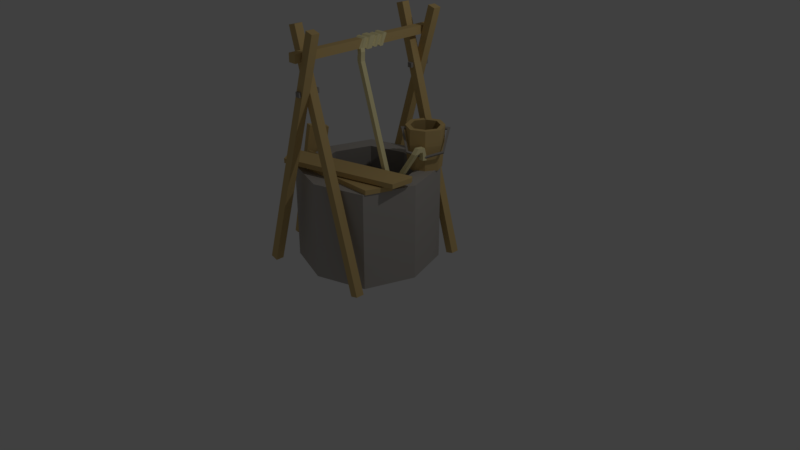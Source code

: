 # Source: well.blend  (saved by Blender 2.77.0; exported with 4.5.12 LTS)
import bpy
from mathutils import Matrix  # noqa: F401  (used for matrix-valued properties, if any)

bpy.ops.wm.read_factory_settings(use_empty=True)
scene = bpy.context.scene
scene.name = 'Scene'

# ---- collections
col_collection_1 = bpy.data.collections.new('Collection 1'); scene.collection.children.link(col_collection_1)

# ---- materials (node trees are filled in below, after node groups)
mat_woodish = bpy.data.materials.new('woodish')
mat_woodish.alpha_threshold = 0.0
mat_woodish.use_transparent_shadow = False
mat_woodish.diffuse_color = (0.651, 0.4706, 0.2, 1.0)
mat_woodish.specular_color = (0.0, 0.0, 0.0)
mat_woodish.roughness = 0.5
mat_woodishdark = bpy.data.materials.new('woodishdark')
mat_woodishdark.alpha_threshold = 0.0
mat_woodishdark.use_transparent_shadow = False
mat_woodishdark.diffuse_color = (0.4431, 0.3176, 0.1333, 1.0)
mat_woodishdark.specular_color = (0.0, 0.0, 0.0)
mat_woodishdark.roughness = 0.5
mat_stonish_dark = bpy.data.materials.new('stonish_dark')
mat_stonish_dark.alpha_threshold = 0.0
mat_stonish_dark.use_transparent_shadow = False
mat_stonish_dark.diffuse_color = (0.349, 0.3294, 0.3098, 1.0)
mat_stonish_dark.specular_color = (0.0, 0.0, 0.0)
mat_stonish_dark.roughness = 0.5
mat_stonish = bpy.data.materials.new('stonish')
mat_stonish.alpha_threshold = 0.0
mat_stonish.use_transparent_shadow = False
mat_stonish.diffuse_color = (0.4627, 0.4353, 0.4039, 1.0)
mat_stonish.specular_color = (0.0, 0.0, 0.0)
mat_stonish.roughness = 0.5
mat_rope = bpy.data.materials.new('rope')
mat_rope.alpha_threshold = 0.0
mat_rope.use_transparent_shadow = False
mat_rope.diffuse_color = (0.9255, 0.8353, 0.4588, 1.0)
mat_rope.specular_color = (0.0, 0.0, 0.0)
mat_rope.roughness = 0.5
mat_ironish = bpy.data.materials.new('ironish')
mat_ironish.alpha_threshold = 0.0
mat_ironish.use_transparent_shadow = False
mat_ironish.diffuse_color = (0.3294, 0.3059, 0.2784, 1.0)
mat_ironish.specular_color = (0.0, 0.0, 0.0)
mat_ironish.roughness = 0.5

# ---- material node trees

# ---- world
world_world = bpy.data.worlds.new('World'); scene.world = world_world
world_world.color = (0.05088, 0.05088, 0.05088)
world_world.use_sun_shadow = False
world_world.sun_shadow_jitter_overblur = 0.0
world_world.cycles.sampling_method = 'MANUAL'

# ---- cameras
cam_camera = bpy.data.cameras.new('Camera')
cam_camera.clip_end = 100.0
cam_camera.lens = 35.0
cam_camera.sensor_width = 32.0
cam_camera.sensor_height = 18.0
cam_camera.ortho_scale = 7.314
cam_camera.dof.focus_distance = 0.0
cam_camera.dof.aperture_fstop = 128.0

# ---- lights
light_lamp = bpy.data.lights.new('Lamp', 'POINT')
light_lamp.transmission_factor = 0.0
light_lamp.cutoff_distance = 30.0
light_lamp.energy = 100.0
light_lamp.shadow_buffer_clip_start = 1.001
light_lamp.shadow_soft_size = 0.1
light_lamp.shadow_maximum_resolution = 0.006
light_lamp.use_absolute_resolution = True

# ---- meshes
me_woodish = bpy.data.meshes.new('woodish')
me_woodish.from_pydata([(1.578, -5.838, 1.08), (1.15, -5.838, 1.294), (0.9362, -5.838, 1.722), (1.15, -5.838, 2.15), (1.578, -5.838, 2.364), (2.006, -5.838, 2.15), (2.22, -5.838, 1.722), (2.006, -5.838, 1.294), (1.005, -5.174, 2.295), (1.045, -5.838, 2.324), (1.049, -5.546, 2.317), (0.9638, -5.838, 2.232), (1.034, -5.786, 2.241), (1.084, -5.548, 2.2), (0.9715, -5.545, 2.227), (1.565, -4.198, 1.176), (1.206, -4.198, 1.35), (1.578, -4.198, 1.722), (1.033, -4.198, 1.709), (1.223, -4.198, 2.077), (1.591, -4.198, 2.267), (1.95, -4.198, 2.094), (2.124, -4.198, 1.735), (1.933, -4.198, 1.367), (-2.608, -0.09053, -3.209), (0.5051, -10.25, -3.209), (0.8431, -10.16, -3.209), (-2.27, 6.011e-05, -3.209), (-2.608, -0.09053, -2.859), (0.5051, -10.25, -2.859), (0.8431, -10.16, -2.859), (-2.27, 6.011e-05, -2.859), (2.508, -0.09053, -2.859), (-0.6051, -10.25, -2.859), (-0.9431, -10.16, -2.859), (2.17, 6.011e-05, -2.859), (2.508, -0.09053, -2.509), (-0.6051, -10.25, -2.509), (-0.9431, -10.16, -2.509), (2.17, 6.011e-05, -2.509), (-2.608, -0.09053, 3.209), (0.5051, -10.25, 3.209), (0.8431, -10.16, 3.209), (-2.27, 6.011e-05, 3.209), (-2.608, -0.09053, 2.859), (0.5051, -10.25, 2.859), (0.8431, -10.16, 2.859), (-2.27, 6.011e-05, 2.859), (2.508, -0.09053, 2.859), (-0.6051, -10.25, 2.859), (-0.9431, -10.16, 2.859), (2.17, 6.011e-05, 2.859), (2.508, -0.09053, 2.509), (-0.6051, -10.25, 2.509), (-0.9431, -10.16, 2.509), (2.17, 6.011e-05, 2.509), (-0.225, -9.025, -3.459), (-0.225, -9.375, -3.459), (0.125, -9.375, -3.459), (0.125, -9.025, -3.459), (-0.225, -9.025, 3.541), (-0.225, -9.375, 3.541), (0.125, -9.375, 3.541), (0.125, -9.025, 3.541), (-0.225, -9.025, 0.8125), (0.125, -9.025, 0.8125), (-0.225, -9.375, 0.9875), (0.125, -9.375, 0.9875), (0.125, -9.375, -0.2625), (0.125, -9.025, -0.4375), (-0.225, -9.025, -0.4375), (-0.225, -9.375, -0.2625), (1.578, -5.838, 0.8629), (1.005, -5.838, 1.149), (0.7188, -5.838, 1.722), (1.578, -5.838, 2.581), (2.437, -5.838, 1.722), (2.151, -5.838, 1.149), (1.561, -4.07, 0.9916), (1.08, -4.07, 1.224), (0.8479, -4.07, 1.705), (1.103, -4.07, 2.197), (1.595, -4.07, 2.452), (2.076, -4.07, 2.22), (2.308, -4.07, 1.739), (2.054, -4.07, 1.246), (1.578, -5.838, 1.08), (1.15, -5.838, 1.294), (0.9362, -5.838, 1.722), (1.15, -5.838, 2.15), (1.578, -5.838, 2.364), (2.006, -5.838, 2.15), (2.22, -5.838, 1.722), (2.006, -5.838, 1.294), (1.578, -5.546, 0.8629), (2.151, -5.546, 1.149), (2.437, -5.546, 1.722), (1.005, -5.546, 1.149), (0.7188, -5.546, 1.722), (1.578, -5.546, 2.581), (1.578, -5.174, 0.8629), (2.151, -5.174, 1.149), (2.437, -5.174, 1.722), (1.005, -5.174, 1.149), (0.7188, -5.174, 1.722), (1.578, -5.174, 2.581), (1.005, -5.174, 2.295), (1.045, -5.838, 2.324), (1.049, -5.546, 2.317), (0.9638, -5.838, 2.232), (0.9715, -5.545, 2.227), (2.091, -5.838, 2.338), (2.085, -5.546, 2.327), (2.085, -5.174, 2.327), (2.104, -5.794, 2.221), (2.214, -5.838, 2.191), (2.205, -5.173, 2.185), (2.094, -5.174, 2.221), (2.094, -5.549, 2.221), (2.205, -5.546, 2.185), (-2.701, -5.433, -0.9368), (-3.951, -0.01689, -0.9368), (-3.872, -0.3579, 0.1132), (-2.778, -5.098, 0.1132), (-2.041, -4.543, -2.67), (-2.573, -4.543, -1.879), (-2.566, -4.543, -1.728), (2.809, -4.543, -0.1866), (2.909, -4.543, -0.3347), (2.858, -4.543, -1.265), (-2.53, -4.293, -0.975), (2.533, -4.293, -0.975), (2.167, -4.293, -2.025), (-2.19, -4.293, -2.025), (-2.506, -5.388, -0.9368), (-3.756, 0.0281, -0.9368), (-3.678, -0.3129, 0.1132), (-2.583, -5.053, 0.1132), (-2.041, -4.343, -2.67), (-2.573, -4.343, -1.879), (-2.566, -4.343, -1.728), (2.809, -4.343, -0.1866), (2.909, -4.343, -0.3347), (2.858, -4.343, -1.265), (-2.53, -4.093, -0.975), (2.533, -4.093, -0.975), (2.167, -4.093, -2.025), (-2.19, -4.093, -2.025), (1.538, -4.1, 1.538), (2.051, -4.1, 7.632e-17), (1.538, -4.1, -1.538), (2.55e-08, -4.1, -2.051), (-1.538, -4.1, -1.538), (-2.051, -4.1, 5.1e-08), (-1.538, -4.1, 1.538), (7.65e-08, -4.1, 2.051), (-2.051, -0.4, 5.1e-08), (-1.538, -0.4, 1.538), (7.65e-08, -0.4, 2.051), (4.898e-17, -0.4, 2.999e-33), (1.538, -0.4, 1.538), (2.051, -0.4, 7.632e-17), (1.538, -0.4, -1.538), (2.55e-08, -0.4, -2.051), (-1.538, -0.4, -1.538), (-2.8, -3.429e-16, -1.714e-16), (0.0, 0.0, 0.0), (-1.714e-16, 0.0, 2.8), (-2.1, -2.572e-16, 2.1), (2.8, 3.429e-16, 1.714e-16), (2.1, 2.572e-16, 2.1), (1.714e-16, 0.0, -2.8), (2.1, 2.572e-16, -2.1), (-2.1, -2.572e-16, -2.1), (-2.8, -4.1, -1.714e-16), (3.306e-16, -4.1, 2.8), (-2.1, -4.1, 2.1), (2.8, -4.1, 1.714e-16), (2.1, -4.1, 2.1), (6.735e-16, -4.1, -2.8), (2.1, -4.1, -2.1), (-2.1, -4.1, -2.1), (1.538, -4.1, 1.538), (2.051, -4.1, 7.632e-17), (1.538, -4.1, -1.538), (2.55e-08, -4.1, -2.051), (-1.538, -4.1, -1.538), (-2.051, -4.1, 5.1e-08), (-1.538, -4.1, 1.538), (7.65e-08, -4.1, 2.051), (-0.225, -9.025, 0.8125), (0.125, -9.025, 0.8125), (-0.225, -9.375, 0.9875), (0.125, -9.375, 0.9875), (0.125, -9.375, 0.6875), (0.125, -9.025, 0.5125), (-0.225, -9.025, 0.5125), (-0.225, -9.375, 0.6875), (0.125, -9.375, 0.4125), (0.125, -9.025, 0.2375), (-0.225, -9.025, 0.2375), (-0.225, -9.375, 0.4125), (0.125, -9.375, 0.0125), (0.125, -9.025, -0.1625), (-0.225, -9.025, -0.1625), (-0.225, -9.375, 0.0125), (0.125, -9.375, -0.2625), (0.125, -9.025, -0.4375), (-0.225, -9.025, -0.4375), (-0.225, -9.375, -0.2625), (-0.2758, -9.424, 0.4918), (0.1758, -9.424, 0.4918), (0.1758, -8.972, 0.3172), (-0.2758, -8.972, 0.3172), (-0.2758, -8.976, 0.4332), (-0.2758, -9.428, 0.6078), (0.1758, -9.428, 0.6078), (0.1758, -8.976, 0.4332), (-0.2758, -8.976, -0.2418), (-0.2758, -9.428, -0.06721), (0.1758, -9.428, -0.06721), (0.1758, -8.976, -0.2418), (-0.2758, -9.424, -0.1832), (0.1758, -9.424, -0.1832), (0.1758, -8.972, -0.3578), (-0.2758, -8.972, -0.3578), (0.1928, -8.955, 0.5994), (0.1928, -9.441, 0.7738), (-0.2928, -9.441, 0.7738), (-0.2928, -8.955, 0.5994), (0.1928, -9.445, 0.9006), (-0.2928, -9.445, 0.9006), (-0.2928, -8.959, 0.7262), (0.1928, -8.959, 0.7262), (-0.2928, -8.959, 0.1507), (0.1928, -8.959, 0.1507), (0.1928, -9.445, 0.3261), (-0.2928, -9.445, 0.3261), (-0.2928, -9.441, 0.09928), (-0.2928, -8.955, -0.07609), (0.1928, -8.955, -0.07609), (0.1928, -9.441, 0.09928), (1.52, -3.94, -0.24), (-0.1731, -9.201, -0.1), (-0.1731, -9.201, -0.3), (1.52, -3.94, -0.44), (1.728, -3.94, -0.24), (0.01991, -9.279, -0.1), (0.01991, -9.279, -0.3), (1.728, -3.94, -0.44), (0.2473, -8.912, -0.24), (0.2473, -8.912, -0.44), (0.05434, -8.834, -0.24), (0.05434, -8.834, -0.44), (0.2298, -8.687, -0.44), (0.2298, -8.687, -0.24), (0.02318, -8.712, -0.24), (0.02318, -8.712, -0.44), (0.2282, -8.54, -0.44), (0.2282, -8.54, -0.24), (0.02, -8.54, -0.24), (0.02, -8.54, -0.44), (1.52, -3.817, -0.1294), (1.52, -3.666, -0.2606), (1.728, -3.666, -0.2606), (1.728, -3.817, -0.1294), (1.52, -3.836, 0.06293), (1.52, -3.645, 0.1214), (1.728, -3.645, 0.1214), (1.728, -3.836, 0.06293), (1.52, -4.006, 0.1757), (1.52, -3.999, 0.3756), (1.728, -3.999, 0.3756), (1.728, -4.006, 0.1757), (2.07, -5.056, 0.4757), (2.07, -5.049, 0.6756), (2.278, -5.049, 0.6756), (2.278, -5.056, 0.4757), (2.07, -5.267, 0.666), (2.07, -5.089, 0.7568), (2.278, -5.089, 0.7568), (2.278, -5.267, 0.666), (2.07, -5.232, 0.9979), (2.07, -5.06, 0.8949), (2.278, -5.06, 0.8949), (2.278, -5.232, 0.9979), (2.07, -4.838, 1.108), (2.07, -4.862, 0.9096), (2.278, -4.862, 0.9096), (2.278, -4.838, 1.108), (2.07, -4.688, 1.108), (2.07, -4.712, 0.9096), (2.278, -4.712, 0.9096), (2.278, -4.688, 1.108), (-0.15, -7.7, -3.309), (-0.15, -7.9, -3.309), (0.05, -7.9, -3.309), (0.05, -7.7, -3.309), (-0.15, -7.7, -2.359), (-0.15, -7.9, -2.359), (0.05, -7.9, -2.359), (0.05, -7.7, -2.359), (-0.15, -7.7, 2.391), (-0.15, -7.9, 2.391), (0.05, -7.9, 2.391), (0.05, -7.7, 2.391), (-0.15, -7.7, 3.341), (-0.15, -7.9, 3.341), (0.05, -7.9, 3.341), (0.05, -7.7, 3.341), (1.67, -5.025, 0.6805), (2.259, -4.874, 1.048), (2.296, -4.821, 1.007), (1.651, -4.986, 0.6036), (2.626, -5.025, 1.637), (2.7, -4.986, 1.652), (0.9698, -5.708, 0.9803), (1.033, -5.708, 1.043), (0.9015, -5.771, 1.004), (0.9653, -5.771, 1.067), (2.33, -5.709, 2.341), (2.264, -5.708, 2.274), (2.24, -5.771, 2.342), (2.312, -5.758, 2.395), (1.621, -4.953, 0.7296), (2.21, -4.802, 1.097), (2.247, -4.749, 1.056), (1.602, -4.914, 0.6527), (2.577, -4.953, 1.686), (2.65, -4.914, 1.701), (0.9207, -5.637, 1.029), (0.9836, -5.637, 1.092), (0.8524, -5.699, 1.053), (0.9162, -5.699, 1.116), (2.281, -5.637, 2.39), (2.215, -5.637, 2.323), (2.191, -5.699, 2.391), (2.263, -5.686, 2.445), (1.035, -5.699, 1.235), (1.099, -5.637, 1.207), (1.148, -5.708, 1.158), (1.084, -5.771, 1.186), (2.068, -5.699, 2.268), (2.117, -5.771, 2.218), (2.145, -5.708, 2.155), (2.096, -5.637, 2.204)], [], [(15, 17, 16), (16, 17, 18), (17, 19, 18), (17, 20, 19), (21, 20, 17), (22, 21, 17), (23, 22, 17), (23, 17, 15), (11, 3, 12), (14, 13, 8), (3, 9, 12), (13, 10, 8), (13, 12, 10), (12, 9, 10), (11, 12, 14), (12, 13, 14), (0, 15, 16), (1, 0, 16), (2, 16, 18), (2, 1, 16), (19, 2, 18), (3, 2, 19), (4, 3, 19), (20, 4, 19), (21, 4, 20), (5, 4, 21), (6, 5, 21), (22, 6, 21), (6, 22, 23), (7, 6, 23), (0, 23, 15), (0, 7, 23), (27, 28, 31), (24, 28, 27), (24, 29, 28), (24, 25, 29), (29, 26, 30), (29, 25, 26), (30, 27, 31), (30, 26, 27), (26, 25, 27), (25, 24, 27), (28, 29, 31), (29, 30, 31), (36, 35, 39), (36, 32, 35), (37, 32, 36), (37, 33, 32), (34, 37, 38), (33, 37, 34), (35, 38, 39), (34, 38, 35), (32, 33, 35), (33, 34, 35), (38, 37, 39), (37, 36, 39), (44, 43, 47), (44, 40, 43), (45, 40, 44), (45, 41, 40), (42, 45, 46), (41, 45, 42), (43, 46, 47), (42, 46, 43), (40, 41, 43), (41, 42, 43), (46, 45, 47), (45, 44, 47), (51, 52, 55), (48, 52, 51), (48, 53, 52), (49, 53, 48), (53, 50, 54), (53, 49, 50), (54, 51, 55), (54, 50, 51), (50, 49, 51), (49, 48, 51), (52, 53, 55), (53, 54, 55), (59, 57, 56), (58, 57, 59), (61, 63, 60), (61, 62, 63), (63, 65, 60), (60, 65, 64), (67, 62, 61), (67, 61, 66), (66, 60, 64), (66, 61, 60), (63, 67, 65), (62, 67, 63), (68, 58, 69), (58, 59, 69), (69, 59, 56), (69, 56, 70), (57, 71, 70), (56, 57, 70), (57, 58, 71), (58, 68, 71), (83, 84, 85), (83, 85, 82), (82, 85, 81), (81, 85, 80), (85, 78, 79), (85, 79, 80), (77, 93, 86), (77, 86, 72), (86, 87, 73), (72, 86, 73), (73, 88, 74), (73, 87, 88), (76, 92, 77), (77, 92, 93), (77, 72, 95), (95, 72, 94), (76, 77, 95), (96, 76, 95), (72, 73, 94), (94, 73, 97), (73, 74, 97), (97, 74, 98), (95, 94, 101), (101, 94, 100), (85, 100, 78), (101, 100, 85), (96, 95, 102), (102, 95, 101), (102, 101, 85), (84, 102, 85), (94, 97, 100), (100, 97, 103), (100, 103, 79), (78, 100, 79), (97, 98, 103), (103, 98, 104), (79, 104, 80), (103, 104, 79), (104, 106, 81), (104, 81, 80), (105, 82, 81), (106, 105, 81), (90, 75, 107), (89, 90, 107), (107, 75, 108), (75, 99, 108), (108, 105, 106), (108, 99, 105), (89, 109, 88), (88, 109, 74), (98, 74, 110), (74, 109, 110), (98, 110, 104), (110, 106, 104), (111, 75, 90), (91, 111, 90), (75, 111, 112), (75, 112, 99), (99, 112, 105), (112, 113, 105), (113, 83, 82), (105, 113, 82), (91, 115, 114), (117, 116, 83), (111, 91, 114), (113, 117, 83), (92, 115, 91), (76, 115, 92), (115, 76, 119), (119, 76, 96), (119, 102, 116), (119, 96, 102), (116, 102, 84), (116, 84, 83), (114, 118, 112), (111, 114, 112), (112, 118, 117), (112, 117, 113), (114, 115, 119), (118, 114, 119), (117, 119, 116), (118, 119, 117), (120, 134, 137), (123, 120, 137), (120, 121, 135), (134, 120, 135), (122, 136, 135), (121, 122, 135), (123, 137, 136), (122, 123, 136), (143, 124, 138), (129, 124, 143), (138, 125, 139), (124, 125, 138), (125, 140, 139), (125, 126, 140), (126, 141, 140), (126, 127, 141), (127, 142, 141), (127, 128, 142), (142, 129, 143), (128, 129, 142), (147, 130, 144), (133, 130, 147), (130, 145, 144), (130, 131, 145), (145, 132, 146), (131, 132, 145), (146, 133, 147), (132, 133, 146), (120, 122, 121), (120, 123, 122), (137, 134, 136), (136, 134, 135), (124, 129, 125), (129, 128, 127), (129, 126, 125), (129, 127, 126), (143, 138, 139), (142, 143, 141), (141, 143, 140), (140, 143, 139), (132, 131, 130), (133, 132, 130), (146, 147, 144), (145, 146, 144), (159, 157, 156), (159, 158, 157), (160, 158, 159), (161, 160, 159), (162, 161, 159), (163, 162, 159), (163, 159, 164), (164, 159, 156), (157, 153, 156), (154, 153, 157), (158, 154, 157), (155, 154, 158), (160, 155, 158), (148, 155, 160), (161, 148, 160), (149, 148, 161), (150, 161, 162), (150, 149, 161), (151, 162, 163), (151, 150, 162), (152, 163, 164), (152, 151, 163), (153, 164, 156), (153, 152, 164), (165, 174, 168), (174, 176, 168), (176, 167, 168), (176, 175, 167), (178, 169, 170), (178, 177, 169), (175, 170, 167), (175, 178, 170), (172, 179, 171), (180, 179, 172), (169, 180, 172), (177, 180, 169), (165, 173, 174), (181, 174, 173), (171, 181, 173), (179, 181, 171), (165, 168, 166), (167, 166, 168), (170, 169, 166), (167, 170, 166), (172, 171, 166), (169, 172, 166), (165, 166, 173), (166, 171, 173), (183, 177, 182), (177, 178, 182), (180, 177, 184), (177, 183, 184), (184, 185, 179), (180, 184, 179), (179, 186, 181), (179, 185, 186), (186, 187, 174), (181, 186, 174), (188, 176, 174), (187, 188, 174), (189, 175, 188), (188, 175, 176), (182, 178, 175), (189, 182, 175), (233, 227, 226), (230, 227, 233), (232, 233, 229), (233, 226, 229), (228, 232, 229), (228, 231, 232), (230, 231, 227), (227, 231, 228), (216, 211, 217), (217, 211, 212), (214, 217, 213), (217, 212, 213), (210, 215, 214), (210, 214, 213), (216, 215, 211), (211, 215, 210), (235, 241, 240), (236, 241, 235), (234, 235, 239), (235, 240, 239), (238, 237, 234), (238, 234, 239), (236, 237, 241), (241, 237, 238), (221, 223, 224), (220, 223, 221), (218, 221, 225), (221, 224, 225), (222, 218, 225), (222, 219, 218), (220, 219, 223), (223, 219, 222), (211, 210, 201), (198, 211, 201), (211, 198, 212), (198, 199, 212), (199, 200, 212), (212, 200, 213), (200, 201, 213), (201, 210, 213), (215, 197, 196), (215, 196, 214), (216, 194, 197), (215, 216, 197), (195, 216, 217), (194, 216, 195), (196, 217, 214), (196, 195, 217), (219, 205, 204), (219, 204, 218), (220, 202, 205), (219, 220, 205), (203, 220, 221), (202, 220, 203), (204, 221, 218), (204, 203, 221), (223, 222, 209), (206, 223, 209), (223, 206, 224), (206, 207, 224), (207, 208, 224), (224, 208, 225), (208, 209, 225), (209, 222, 225), (227, 194, 226), (194, 195, 226), (194, 228, 197), (227, 228, 194), (196, 197, 229), (197, 228, 229), (195, 196, 226), (226, 196, 229), (230, 193, 192), (231, 230, 192), (190, 231, 192), (231, 190, 232), (190, 191, 232), (191, 233, 232), (191, 230, 233), (193, 230, 191), (200, 199, 234), (199, 235, 234), (199, 236, 235), (198, 236, 199), (236, 198, 201), (237, 236, 201), (237, 201, 200), (237, 200, 234), (204, 205, 239), (205, 238, 239), (203, 204, 240), (240, 204, 239), (241, 202, 240), (202, 203, 240), (202, 238, 205), (241, 238, 202), (244, 247, 243), (248, 247, 244), (293, 291, 290), (292, 291, 293), (247, 248, 250), (248, 251, 250), (253, 244, 252), (244, 243, 252), (243, 247, 252), (247, 250, 252), (251, 248, 253), (248, 244, 253), (250, 251, 255), (251, 254, 255), (253, 252, 257), (257, 252, 256), (256, 252, 255), (252, 250, 255), (251, 253, 254), (253, 257, 254), (255, 254, 259), (254, 258, 259), (258, 249, 246), (259, 258, 246), (257, 256, 261), (261, 256, 260), (245, 260, 242), (261, 260, 245), (256, 255, 260), (255, 259, 260), (259, 246, 242), (260, 259, 242), (258, 254, 261), (254, 257, 261), (258, 261, 245), (249, 258, 245), (242, 262, 263), (245, 242, 263), (264, 245, 263), (249, 245, 264), (265, 246, 264), (246, 249, 264), (242, 265, 262), (242, 246, 265), (262, 266, 267), (263, 262, 267), (268, 263, 267), (264, 263, 268), (265, 264, 268), (269, 265, 268), (269, 266, 262), (265, 269, 262), (270, 271, 266), (266, 271, 267), (271, 272, 267), (272, 268, 267), (272, 269, 268), (272, 273, 269), (273, 270, 266), (269, 273, 266), (274, 275, 271), (270, 274, 271), (275, 272, 271), (275, 276, 272), (276, 277, 272), (277, 273, 272), (277, 274, 273), (273, 274, 270), (278, 279, 275), (274, 278, 275), (279, 280, 275), (280, 276, 275), (280, 281, 276), (281, 277, 276), (281, 278, 274), (277, 281, 274), (279, 282, 283), (278, 282, 279), (284, 279, 283), (280, 279, 284), (285, 280, 284), (285, 281, 280), (278, 285, 282), (278, 281, 285), (287, 283, 286), (283, 282, 286), (288, 283, 287), (284, 283, 288), (284, 288, 289), (285, 284, 289), (282, 289, 286), (282, 285, 289), (291, 286, 290), (287, 286, 291), (292, 287, 291), (288, 287, 292), (289, 292, 293), (289, 288, 292), (286, 293, 290), (286, 289, 293), (297, 294, 298), (301, 297, 298), (294, 295, 298), (295, 299, 298), (295, 296, 299), (296, 300, 299), (296, 297, 301), (300, 296, 301), (294, 297, 295), (296, 295, 297), (299, 301, 298), (299, 300, 301), (306, 305, 302), (309, 305, 306), (303, 306, 302), (303, 307, 306), (304, 307, 303), (304, 308, 307), (309, 304, 305), (308, 304, 309), (305, 303, 302), (304, 303, 305), (307, 309, 306), (307, 308, 309), (324, 310, 325), (310, 311, 325), (313, 327, 326), (312, 313, 326), (314, 328, 325), (311, 314, 325), (329, 315, 326), (315, 312, 326), (316, 330, 313), (313, 330, 327), (331, 310, 324), (331, 317, 310), (316, 318, 332), (316, 332, 330), (332, 318, 333), (318, 319, 333), (338, 340, 339), (341, 340, 338), (334, 315, 329), (334, 320, 315), (321, 335, 314), (314, 335, 328), (344, 343, 342), (344, 342, 345), (336, 322, 337), (322, 323, 337), (337, 320, 334), (323, 320, 337), (311, 310, 312), (310, 313, 312), (327, 324, 326), (324, 325, 326), (315, 314, 312), (314, 311, 312), (325, 328, 326), (328, 329, 326), (317, 316, 310), (310, 316, 313), (330, 324, 327), (330, 331, 324), (319, 318, 316), (317, 319, 316), (332, 333, 330), (333, 331, 330), (320, 314, 315), (320, 321, 314), (335, 334, 328), (328, 334, 329), (323, 322, 320), (320, 322, 321), (336, 334, 335), (336, 337, 334), (333, 338, 331), (338, 339, 331), (339, 340, 331), (340, 317, 331), (340, 341, 317), (341, 319, 317), (341, 338, 333), (319, 341, 333), (343, 336, 342), (343, 322, 336), (322, 343, 321), (321, 343, 344), (335, 344, 345), (321, 344, 335), (342, 335, 345), (342, 336, 335)])
me_woodish.polygons.foreach_set('material_index', [1, 1, 1, 1, 1, 1, 1, 1, 1, 1, 1, 1, 1, 1, 1, 1, 1, 1, 1, 1, 1, 1, 1, 1, 1, 1, 1, 1, 1, 1, 1, 1, 0, 0, 0, 0, 0, 0, 0, 0, 0, 0, 0, 0, 0, 0, 0, 0, 0, 0, 0, 0, 0, 0, 0, 0, 0, 0, 0, 0, 0, 0, 0, 0, 0, 0, 0, 0, 0, 0, 0, 0, 0, 0, 0, 0, 0, 0, 0, 0, 0, 0, 0, 0, 0, 0, 0, 0, 0, 0, 0, 0, 0, 0, 0, 0, 0, 0, 0, 0, 0, 0, 0, 0, 0, 0, 0, 0, 0, 0, 0, 0, 0, 0, 0, 0, 0, 0, 0, 0, 0, 0, 0, 0, 0, 0, 0, 0, 0, 0, 0, 0, 0, 0, 0, 0, 0, 0, 0, 0, 0, 0, 0, 0, 0, 0, 0, 0, 0, 0, 0, 0, 0, 0, 0, 0, 0, 0, 0, 0, 0, 0, 0, 0, 0, 0, 0, 0, 0, 0, 0, 0, 0, 0, 0, 0, 0, 0, 0, 0, 0, 0, 0, 0, 0, 0, 0, 0, 0, 0, 0, 0, 0, 0, 0, 0, 0, 0, 0, 0, 0, 0, 0, 0, 0, 0, 0, 0, 0, 0, 0, 0, 0, 0, 0, 0, 0, 0, 0, 0, 0, 0, 0, 0, 0, 0, 2, 2, 2, 2, 2, 2, 2, 2, 2, 2, 2, 2, 2, 2, 2, 2, 2, 2, 2, 2, 2, 2, 2, 2, 3, 3, 3, 3, 3, 3, 3, 3, 3, 3, 3, 3, 3, 3, 3, 3, 3, 3, 3, 3, 3, 3, 3, 3, 3, 3, 3, 3, 3, 3, 3, 3, 3, 3, 3, 3, 3, 3, 3, 3, 4, 4, 4, 4, 4, 4, 4, 4, 4, 4, 4, 4, 4, 4, 4, 4, 4, 4, 4, 4, 4, 4, 4, 4, 4, 4, 4, 4, 4, 4, 4, 4, 4, 4, 4, 4, 4, 4, 4, 4, 4, 4, 4, 4, 4, 4, 4, 4, 4, 4, 4, 4, 4, 4, 4, 4, 4, 4, 4, 4, 4, 4, 4, 4, 4, 4, 4, 4, 4, 4, 4, 4, 4, 4, 4, 4, 4, 4, 4, 4, 4, 4, 4, 4, 4, 4, 4, 4, 4, 4, 4, 4, 4, 4, 4, 4, 4, 4, 4, 4, 4, 4, 4, 4, 4, 4, 4, 4, 4, 4, 4, 4, 4, 4, 4, 4, 4, 4, 4, 4, 4, 4, 4, 4, 4, 4, 4, 4, 4, 4, 4, 4, 4, 4, 4, 4, 4, 4, 4, 4, 4, 4, 4, 4, 4, 4, 4, 4, 4, 4, 4, 4, 4, 4, 4, 4, 4, 4, 4, 4, 4, 4, 4, 4, 4, 4, 4, 4, 4, 4, 4, 4, 4, 4, 4, 4, 4, 4, 4, 4, 4, 4, 4, 4, 4, 4, 4, 4, 4, 4, 4, 4, 4, 4, 4, 4, 5, 5, 5, 5, 5, 5, 5, 5, 5, 5, 5, 5, 5, 5, 5, 5, 5, 5, 5, 5, 5, 5, 5, 5, 5, 5, 5, 5, 5, 5, 5, 5, 5, 5, 5, 5, 5, 5, 5, 5, 5, 5, 5, 5, 5, 5, 5, 5, 5, 5, 5, 5, 5, 5, 5, 5, 5, 5, 5, 5, 5, 5, 5, 5, 5, 5, 5, 5, 5, 5, 5, 5, 5, 5, 5, 5, 5, 5, 5, 5, 5, 5, 5, 5, 5, 5, 5, 5, 5, 5, 5, 5])
_ca = me_woodish.color_attributes.new('Col', 'BYTE_COLOR', 'CORNER')
_ca.data.foreach_set('color', [0.4397, 0.314, 0.1329, 1.0, 0.4397, 0.314, 0.1329, 1.0, 0.4397, 0.314, 0.1329, 1.0, 0.4397, 0.314, 0.1329, 1.0, 0.4397, 0.314, 0.1329, 1.0, 0.4397, 0.314, 0.1329, 1.0, 0.4397, 0.314, 0.1329, 1.0, 0.4397, 0.314, 0.1329, 1.0, 0.4397, 0.314, 0.1329, 1.0, 0.4397, 0.314, 0.1329, 1.0, 0.4397, 0.314, 0.1329, 1.0, 0.4397, 0.314, 0.1329, 1.0, 0.4397, 0.314, 0.1329, 1.0, 0.4397, 0.314, 0.1329, 1.0, 0.4397, 0.314, 0.1329, 1.0, 0.4397, 0.314, 0.1329, 1.0, 0.4397, 0.314, 0.1329, 1.0, 0.4397, 0.314, 0.1329, 1.0, 0.4397, 0.314, 0.1329, 1.0, 0.4397, 0.314, 0.1329, 1.0, 0.4397, 0.314, 0.1329, 1.0, 0.4397, 0.314, 0.1329, 1.0, 0.4397, 0.314, 0.1329, 1.0, 0.4397, 0.314, 0.1329, 1.0, 0.4397, 0.314, 0.1329, 1.0, 0.4397, 0.314, 0.1329, 1.0, 0.4397, 0.314, 0.1329, 1.0, 0.4397, 0.314, 0.1329, 1.0, 0.4397, 0.314, 0.1329, 1.0, 0.4397, 0.314, 0.1329, 1.0, 0.4397, 0.314, 0.1329, 1.0, 0.4397, 0.314, 0.1329, 1.0, 0.4397, 0.314, 0.1329, 1.0, 0.4397, 0.314, 0.1329, 1.0, 0.4397, 0.314, 0.1329, 1.0, 0.4397, 0.314, 0.1329, 1.0, 0.4397, 0.314, 0.1329, 1.0, 0.4397, 0.314, 0.1329, 1.0, 0.4397, 0.314, 0.1329, 1.0, 0.4397, 0.314, 0.1329, 1.0, 0.4397, 0.314, 0.1329, 1.0, 0.4397, 0.314, 0.1329, 1.0, 0.4397, 0.314, 0.1329, 1.0, 0.4397, 0.314, 0.1329, 1.0, 0.4397, 0.314, 0.1329, 1.0, 0.4397, 0.314, 0.1329, 1.0, 0.4397, 0.314, 0.1329, 1.0, 0.4397, 0.314, 0.1329, 1.0, 0.4397, 0.314, 0.1329, 1.0, 0.4397, 0.314, 0.1329, 1.0, 0.4397, 0.314, 0.1329, 1.0, 0.4397, 0.314, 0.1329, 1.0, 0.4397, 0.314, 0.1329, 1.0, 0.4397, 0.314, 0.1329, 1.0, 0.4397, 0.314, 0.1329, 1.0, 0.4397, 0.314, 0.1329, 1.0, 0.4397, 0.314, 0.1329, 1.0, 0.4397, 0.314, 0.1329, 1.0, 0.4397, 0.314, 0.1329, 1.0, 0.4397, 0.314, 0.1329, 1.0, 0.4397, 0.314, 0.1329, 1.0, 0.4397, 0.314, 0.1329, 1.0, 0.4397, 0.314, 0.1329, 1.0, 0.4397, 0.314, 0.1329, 1.0, 0.4397, 0.314, 0.1329, 1.0, 0.4397, 0.314, 0.1329, 1.0, 0.4397, 0.314, 0.1329, 1.0, 0.4397, 0.314, 0.1329, 1.0, 0.4397, 0.314, 0.1329, 1.0, 0.4397, 0.314, 0.1329, 1.0, 0.4397, 0.314, 0.1329, 1.0, 0.4397, 0.314, 0.1329, 1.0, 0.4397, 0.314, 0.1329, 1.0, 0.4397, 0.314, 0.1329, 1.0, 0.4397, 0.314, 0.1329, 1.0, 0.4397, 0.314, 0.1329, 1.0, 0.4397, 0.314, 0.1329, 1.0, 0.4397, 0.314, 0.1329, 1.0, 0.4397, 0.314, 0.1329, 1.0, 0.4397, 0.314, 0.1329, 1.0, 0.4397, 0.314, 0.1329, 1.0, 0.4397, 0.314, 0.1329, 1.0, 0.4397, 0.314, 0.1329, 1.0, 0.4397, 0.314, 0.1329, 1.0, 0.4397, 0.314, 0.1329, 1.0, 0.4397, 0.314, 0.1329, 1.0, 0.4397, 0.314, 0.1329, 1.0, 0.4397, 0.314, 0.1329, 1.0, 0.4397, 0.314, 0.1329, 1.0, 0.4397, 0.314, 0.1329, 1.0, 0.4397, 0.314, 0.1329, 1.0, 0.4397, 0.314, 0.1329, 1.0, 0.4397, 0.314, 0.1329, 1.0, 0.4397, 0.314, 0.1329, 1.0, 0.4397, 0.314, 0.1329, 1.0, 0.4397, 0.314, 0.1329, 1.0, 0.6445, 0.4678, 0.1981, 1.0, 0.6445, 0.4678, 0.1981, 1.0, 0.6445, 0.4678, 0.1981, 1.0, 0.6445, 0.4678, 0.1981, 1.0, 0.6445, 0.4678, 0.1981, 1.0, 0.6445, 0.4678, 0.1981, 1.0, 0.6445, 0.4678, 0.1981, 1.0, 0.6445, 0.4678, 0.1981, 1.0, 0.6445, 0.4678, 0.1981, 1.0, 0.6445, 0.4678, 0.1981, 1.0, 0.6445, 0.4678, 0.1981, 1.0, 0.6445, 0.4678, 0.1981, 1.0, 0.6445, 0.4678, 0.1981, 1.0, 0.6445, 0.4678, 0.1981, 1.0, 0.6445, 0.4678, 0.1981, 1.0, 0.6445, 0.4678, 0.1981, 1.0, 0.6445, 0.4678, 0.1981, 1.0, 0.6445, 0.4678, 0.1981, 1.0, 0.6445, 0.4678, 0.1981, 1.0, 0.6445, 0.4678, 0.1981, 1.0, 0.6445, 0.4678, 0.1981, 1.0, 0.6445, 0.4678, 0.1981, 1.0, 0.6445, 0.4678, 0.1981, 1.0, 0.6445, 0.4678, 0.1981, 1.0, 0.6445, 0.4678, 0.1981, 1.0, 0.6445, 0.4678, 0.1981, 1.0, 0.6445, 0.4678, 0.1981, 1.0, 0.6445, 0.4678, 0.1981, 1.0, 0.6445, 0.4678, 0.1981, 1.0, 0.6445, 0.4678, 0.1981, 1.0, 0.6445, 0.4678, 0.1981, 1.0, 0.6445, 0.4678, 0.1981, 1.0, 0.6445, 0.4678, 0.1981, 1.0, 0.6445, 0.4678, 0.1981, 1.0, 0.6445, 0.4678, 0.1981, 1.0, 0.6445, 0.4678, 0.1981, 1.0, 0.6445, 0.4678, 0.1981, 1.0, 0.6445, 0.4678, 0.1981, 1.0, 0.6445, 0.4678, 0.1981, 1.0, 0.6445, 0.4678, 0.1981, 1.0, 0.6445, 0.4678, 0.1981, 1.0, 0.6445, 0.4678, 0.1981, 1.0, 0.6445, 0.4678, 0.1981, 1.0, 0.6445, 0.4678, 0.1981, 1.0, 0.6445, 0.4678, 0.1981, 1.0, 0.6445, 0.4678, 0.1981, 1.0, 0.6445, 0.4678, 0.1981, 1.0, 0.6445, 0.4678, 0.1981, 1.0, 0.6445, 0.4678, 0.1981, 1.0, 0.6445, 0.4678, 0.1981, 1.0, 0.6445, 0.4678, 0.1981, 1.0, 0.6445, 0.4678, 0.1981, 1.0, 0.6445, 0.4678, 0.1981, 1.0, 0.6445, 0.4678, 0.1981, 1.0, 0.6445, 0.4678, 0.1981, 1.0, 0.6445, 0.4678, 0.1981, 1.0, 0.6445, 0.4678, 0.1981, 1.0, 0.6445, 0.4678, 0.1981, 1.0, 0.6445, 0.4678, 0.1981, 1.0, 0.6445, 0.4678, 0.1981, 1.0, 0.6445, 0.4678, 0.1981, 1.0, 0.6445, 0.4678, 0.1981, 1.0, 0.6445, 0.4678, 0.1981, 1.0, 0.6445, 0.4678, 0.1981, 1.0, 0.6445, 0.4678, 0.1981, 1.0, 0.6445, 0.4678, 0.1981, 1.0, 0.6445, 0.4678, 0.1981, 1.0, 0.6445, 0.4678, 0.1981, 1.0, 0.6445, 0.4678, 0.1981, 1.0, 0.6445, 0.4678, 0.1981, 1.0, 0.6445, 0.4678, 0.1981, 1.0, 0.6445, 0.4678, 0.1981, 1.0, 0.6445, 0.4678, 0.1981, 1.0, 0.6445, 0.4678, 0.1981, 1.0, 0.6445, 0.4678, 0.1981, 1.0, 0.6445, 0.4678, 0.1981, 1.0, 0.6445, 0.4678, 0.1981, 1.0, 0.6445, 0.4678, 0.1981, 1.0, 0.6445, 0.4678, 0.1981, 1.0, 0.6445, 0.4678, 0.1981, 1.0, 0.6445, 0.4678, 0.1981, 1.0, 0.6445, 0.4678, 0.1981, 1.0, 0.6445, 0.4678, 0.1981, 1.0, 0.6445, 0.4678, 0.1981, 1.0, 0.6445, 0.4678, 0.1981, 1.0, 0.6445, 0.4678, 0.1981, 1.0, 0.6445, 0.4678, 0.1981, 1.0, 0.6445, 0.4678, 0.1981, 1.0, 0.6445, 0.4678, 0.1981, 1.0, 0.6445, 0.4678, 0.1981, 1.0, 0.6445, 0.4678, 0.1981, 1.0, 0.6445, 0.4678, 0.1981, 1.0, 0.6445, 0.4678, 0.1981, 1.0, 0.6445, 0.4678, 0.1981, 1.0, 0.6445, 0.4678, 0.1981, 1.0, 0.6445, 0.4678, 0.1981, 1.0, 0.6445, 0.4678, 0.1981, 1.0, 0.6445, 0.4678, 0.1981, 1.0, 0.6445, 0.4678, 0.1981, 1.0, 0.6445, 0.4678, 0.1981, 1.0, 0.6445, 0.4678, 0.1981, 1.0, 0.6445, 0.4678, 0.1981, 1.0, 0.6445, 0.4678, 0.1981, 1.0, 0.6445, 0.4678, 0.1981, 1.0, 0.6445, 0.4678, 0.1981, 1.0, 0.6445, 0.4678, 0.1981, 1.0, 0.6445, 0.4678, 0.1981, 1.0, 0.6445, 0.4678, 0.1981, 1.0, 0.6445, 0.4678, 0.1981, 1.0, 0.6445, 0.4678, 0.1981, 1.0, 0.6445, 0.4678, 0.1981, 1.0, 0.6445, 0.4678, 0.1981, 1.0, 0.6445, 0.4678, 0.1981, 1.0, 0.6445, 0.4678, 0.1981, 1.0, 0.6445, 0.4678, 0.1981, 1.0, 0.6445, 0.4678, 0.1981, 1.0, 0.6445, 0.4678, 0.1981, 1.0, 0.6445, 0.4678, 0.1981, 1.0, 0.6445, 0.4678, 0.1981, 1.0, 0.6445, 0.4678, 0.1981, 1.0, 0.6445, 0.4678, 0.1981, 1.0, 0.6445, 0.4678, 0.1981, 1.0, 0.6445, 0.4678, 0.1981, 1.0, 0.6445, 0.4678, 0.1981, 1.0, 0.6445, 0.4678, 0.1981, 1.0, 0.6445, 0.4678, 0.1981, 1.0, 0.6445, 0.4678, 0.1981, 1.0, 0.6445, 0.4678, 0.1981, 1.0, 0.6445, 0.4678, 0.1981, 1.0, 0.6445, 0.4678, 0.1981, 1.0, 0.6445, 0.4678, 0.1981, 1.0, 0.6445, 0.4678, 0.1981, 1.0, 0.6445, 0.4678, 0.1981, 1.0, 0.6445, 0.4678, 0.1981, 1.0, 0.6445, 0.4678, 0.1981, 1.0, 0.6445, 0.4678, 0.1981, 1.0, 0.6445, 0.4678, 0.1981, 1.0, 0.6445, 0.4678, 0.1981, 1.0, 0.6445, 0.4678, 0.1981, 1.0, 0.6445, 0.4678, 0.1981, 1.0, 0.6445, 0.4678, 0.1981, 1.0, 0.6445, 0.4678, 0.1981, 1.0, 0.6445, 0.4678, 0.1981, 1.0, 0.6445, 0.4678, 0.1981, 1.0, 0.6445, 0.4678, 0.1981, 1.0, 0.6445, 0.4678, 0.1981, 1.0, 0.6445, 0.4678, 0.1981, 1.0, 0.6445, 0.4678, 0.1981, 1.0, 0.6445, 0.4678, 0.1981, 1.0, 0.6445, 0.4678, 0.1981, 1.0, 0.6445, 0.4678, 0.1981, 1.0, 0.6445, 0.4678, 0.1981, 1.0, 0.6445, 0.4678, 0.1981, 1.0, 0.6445, 0.4678, 0.1981, 1.0, 0.6445, 0.4678, 0.1981, 1.0, 0.6445, 0.4678, 0.1981, 1.0, 0.6445, 0.4678, 0.1981, 1.0, 0.6445, 0.4678, 0.1981, 1.0, 0.6445, 0.4678, 0.1981, 1.0, 0.6445, 0.4678, 0.1981, 1.0, 0.6445, 0.4678, 0.1981, 1.0, 0.6445, 0.4678, 0.1981, 1.0, 0.6445, 0.4678, 0.1981, 1.0, 0.6445, 0.4678, 0.1981, 1.0, 0.6445, 0.4678, 0.1981, 1.0, 0.6445, 0.4678, 0.1981, 1.0, 0.6445, 0.4678, 0.1981, 1.0, 0.6445, 0.4678, 0.1981, 1.0, 0.6445, 0.4678, 0.1981, 1.0, 0.6445, 0.4678, 0.1981, 1.0, 0.6445, 0.4678, 0.1981, 1.0, 0.6445, 0.4678, 0.1981, 1.0, 0.6445, 0.4678, 0.1981, 1.0, 0.6445, 0.4678, 0.1981, 1.0, 0.6445, 0.4678, 0.1981, 1.0, 0.6445, 0.4678, 0.1981, 1.0, 0.6445, 0.4678, 0.1981, 1.0, 0.6445, 0.4678, 0.1981, 1.0, 0.6445, 0.4678, 0.1981, 1.0, 0.6445, 0.4678, 0.1981, 1.0, 0.6445, 0.4678, 0.1981, 1.0, 0.6445, 0.4678, 0.1981, 1.0, 0.6445, 0.4678, 0.1981, 1.0, 0.6445, 0.4678, 0.1981, 1.0, 0.6445, 0.4678, 0.1981, 1.0, 0.6445, 0.4678, 0.1981, 1.0, 0.6445, 0.4678, 0.1981, 1.0, 0.6445, 0.4678, 0.1981, 1.0, 0.6445, 0.4678, 0.1981, 1.0, 0.6445, 0.4678, 0.1981, 1.0, 0.6445, 0.4678, 0.1981, 1.0, 0.6445, 0.4678, 0.1981, 1.0, 0.6445, 0.4678, 0.1981, 1.0, 0.6445, 0.4678, 0.1981, 1.0, 0.6445, 0.4678, 0.1981, 1.0, 0.6445, 0.4678, 0.1981, 1.0, 0.6445, 0.4678, 0.1981, 1.0, 0.6445, 0.4678, 0.1981, 1.0, 0.6445, 0.4678, 0.1981, 1.0, 0.6445, 0.4678, 0.1981, 1.0, 0.6445, 0.4678, 0.1981, 1.0, 0.6445, 0.4678, 0.1981, 1.0, 0.6445, 0.4678, 0.1981, 1.0, 0.6445, 0.4678, 0.1981, 1.0, 0.6445, 0.4678, 0.1981, 1.0, 0.6445, 0.4678, 0.1981, 1.0, 0.6445, 0.4678, 0.1981, 1.0, 0.6445, 0.4678, 0.1981, 1.0, 0.6445, 0.4678, 0.1981, 1.0, 0.6445, 0.4678, 0.1981, 1.0, 0.6445, 0.4678, 0.1981, 1.0, 0.6445, 0.4678, 0.1981, 1.0, 0.6445, 0.4678, 0.1981, 1.0, 0.6445, 0.4678, 0.1981, 1.0, 0.6445, 0.4678, 0.1981, 1.0, 0.6445, 0.4678, 0.1981, 1.0, 0.6445, 0.4678, 0.1981, 1.0, 0.6445, 0.4678, 0.1981, 1.0, 0.6445, 0.4678, 0.1981, 1.0, 0.6445, 0.4678, 0.1981, 1.0, 0.6445, 0.4678, 0.1981, 1.0, 0.6445, 0.4678, 0.1981, 1.0, 0.6445, 0.4678, 0.1981, 1.0, 0.6445, 0.4678, 0.1981, 1.0, 0.6445, 0.4678, 0.1981, 1.0, 0.6445, 0.4678, 0.1981, 1.0, 0.6445, 0.4678, 0.1981, 1.0, 0.6445, 0.4678, 0.1981, 1.0, 0.6445, 0.4678, 0.1981, 1.0, 0.6445, 0.4678, 0.1981, 1.0, 0.6445, 0.4678, 0.1981, 1.0, 0.6445, 0.4678, 0.1981, 1.0, 0.6445, 0.4678, 0.1981, 1.0, 0.6445, 0.4678, 0.1981, 1.0, 0.6445, 0.4678, 0.1981, 1.0, 0.6445, 0.4678, 0.1981, 1.0, 0.6445, 0.4678, 0.1981, 1.0, 0.6445, 0.4678, 0.1981, 1.0, 0.6445, 0.4678, 0.1981, 1.0, 0.6445, 0.4678, 0.1981, 1.0, 0.6445, 0.4678, 0.1981, 1.0, 0.6445, 0.4678, 0.1981, 1.0, 0.6445, 0.4678, 0.1981, 1.0, 0.6445, 0.4678, 0.1981, 1.0, 0.6445, 0.4678, 0.1981, 1.0, 0.6445, 0.4678, 0.1981, 1.0, 0.6445, 0.4678, 0.1981, 1.0, 0.6445, 0.4678, 0.1981, 1.0, 0.6445, 0.4678, 0.1981, 1.0, 0.6445, 0.4678, 0.1981, 1.0, 0.6445, 0.4678, 0.1981, 1.0, 0.6445, 0.4678, 0.1981, 1.0, 0.6445, 0.4678, 0.1981, 1.0, 0.6445, 0.4678, 0.1981, 1.0, 0.6445, 0.4678, 0.1981, 1.0, 0.6445, 0.4678, 0.1981, 1.0, 0.6445, 0.4678, 0.1981, 1.0, 0.6445, 0.4678, 0.1981, 1.0, 0.6445, 0.4678, 0.1981, 1.0, 0.6445, 0.4678, 0.1981, 1.0, 0.6445, 0.4678, 0.1981, 1.0, 0.6445, 0.4678, 0.1981, 1.0, 0.6445, 0.4678, 0.1981, 1.0, 0.6445, 0.4678, 0.1981, 1.0, 0.6445, 0.4678, 0.1981, 1.0, 0.6445, 0.4678, 0.1981, 1.0, 0.6445, 0.4678, 0.1981, 1.0, 0.6445, 0.4678, 0.1981, 1.0, 0.6445, 0.4678, 0.1981, 1.0, 0.6445, 0.4678, 0.1981, 1.0, 0.6445, 0.4678, 0.1981, 1.0, 0.6445, 0.4678, 0.1981, 1.0, 0.6445, 0.4678, 0.1981, 1.0, 0.6445, 0.4678, 0.1981, 1.0, 0.6445, 0.4678, 0.1981, 1.0, 0.6445, 0.4678, 0.1981, 1.0, 0.6445, 0.4678, 0.1981, 1.0, 0.6445, 0.4678, 0.1981, 1.0, 0.6445, 0.4678, 0.1981, 1.0, 0.6445, 0.4678, 0.1981, 1.0, 0.6445, 0.4678, 0.1981, 1.0, 0.6445, 0.4678, 0.1981, 1.0, 0.6445, 0.4678, 0.1981, 1.0, 0.6445, 0.4678, 0.1981, 1.0, 0.6445, 0.4678, 0.1981, 1.0, 0.6445, 0.4678, 0.1981, 1.0, 0.6445, 0.4678, 0.1981, 1.0, 0.6445, 0.4678, 0.1981, 1.0, 0.6445, 0.4678, 0.1981, 1.0, 0.6445, 0.4678, 0.1981, 1.0, 0.6445, 0.4678, 0.1981, 1.0, 0.6445, 0.4678, 0.1981, 1.0, 0.6445, 0.4678, 0.1981, 1.0, 0.6445, 0.4678, 0.1981, 1.0, 0.6445, 0.4678, 0.1981, 1.0, 0.6445, 0.4678, 0.1981, 1.0, 0.6445, 0.4678, 0.1981, 1.0, 0.6445, 0.4678, 0.1981, 1.0, 0.6445, 0.4678, 0.1981, 1.0, 0.6445, 0.4678, 0.1981, 1.0, 0.6445, 0.4678, 0.1981, 1.0, 0.6445, 0.4678, 0.1981, 1.0, 0.6445, 0.4678, 0.1981, 1.0, 0.6445, 0.4678, 0.1981, 1.0, 0.6445, 0.4678, 0.1981, 1.0, 0.6445, 0.4678, 0.1981, 1.0, 0.6445, 0.4678, 0.1981, 1.0, 0.6445, 0.4678, 0.1981, 1.0, 0.6445, 0.4678, 0.1981, 1.0, 0.6445, 0.4678, 0.1981, 1.0, 0.6445, 0.4678, 0.1981, 1.0, 0.6445, 0.4678, 0.1981, 1.0, 0.6445, 0.4678, 0.1981, 1.0, 0.6445, 0.4678, 0.1981, 1.0, 0.6445, 0.4678, 0.1981, 1.0, 0.6445, 0.4678, 0.1981, 1.0, 0.6445, 0.4678, 0.1981, 1.0, 0.6445, 0.4678, 0.1981, 1.0, 0.6445, 0.4678, 0.1981, 1.0, 0.6445, 0.4678, 0.1981, 1.0, 0.6445, 0.4678, 0.1981, 1.0, 0.6445, 0.4678, 0.1981, 1.0, 0.6445, 0.4678, 0.1981, 1.0, 0.6445, 0.4678, 0.1981, 1.0, 0.6445, 0.4678, 0.1981, 1.0, 0.6445, 0.4678, 0.1981, 1.0, 0.6445, 0.4678, 0.1981, 1.0, 0.6445, 0.4678, 0.1981, 1.0, 0.6445, 0.4678, 0.1981, 1.0, 0.6445, 0.4678, 0.1981, 1.0, 0.6445, 0.4678, 0.1981, 1.0, 0.6445, 0.4678, 0.1981, 1.0, 0.6445, 0.4678, 0.1981, 1.0, 0.6445, 0.4678, 0.1981, 1.0, 0.6445, 0.4678, 0.1981, 1.0, 0.6445, 0.4678, 0.1981, 1.0, 0.6445, 0.4678, 0.1981, 1.0, 0.6445, 0.4678, 0.1981, 1.0, 0.6445, 0.4678, 0.1981, 1.0, 0.6445, 0.4678, 0.1981, 1.0, 0.6445, 0.4678, 0.1981, 1.0, 0.6445, 0.4678, 0.1981, 1.0, 0.6445, 0.4678, 0.1981, 1.0, 0.6445, 0.4678, 0.1981, 1.0, 0.6445, 0.4678, 0.1981, 1.0, 0.6445, 0.4678, 0.1981, 1.0, 0.6445, 0.4678, 0.1981, 1.0, 0.6445, 0.4678, 0.1981, 1.0, 0.6445, 0.4678, 0.1981, 1.0, 0.6445, 0.4678, 0.1981, 1.0, 0.6445, 0.4678, 0.1981, 1.0, 0.6445, 0.4678, 0.1981, 1.0, 0.6445, 0.4678, 0.1981, 1.0, 0.6445, 0.4678, 0.1981, 1.0, 0.6445, 0.4678, 0.1981, 1.0, 0.6445, 0.4678, 0.1981, 1.0, 0.6445, 0.4678, 0.1981, 1.0, 0.6445, 0.4678, 0.1981, 1.0, 0.6445, 0.4678, 0.1981, 1.0, 0.6445, 0.4678, 0.1981, 1.0, 0.6445, 0.4678, 0.1981, 1.0, 0.6445, 0.4678, 0.1981, 1.0, 0.6445, 0.4678, 0.1981, 1.0, 0.6445, 0.4678, 0.1981, 1.0, 0.6445, 0.4678, 0.1981, 1.0, 0.6445, 0.4678, 0.1981, 1.0, 0.6445, 0.4678, 0.1981, 1.0, 0.6445, 0.4678, 0.1981, 1.0, 0.6445, 0.4678, 0.1981, 1.0, 0.6445, 0.4678, 0.1981, 1.0, 0.6445, 0.4678, 0.1981, 1.0, 0.6445, 0.4678, 0.1981, 1.0, 0.6445, 0.4678, 0.1981, 1.0, 0.6445, 0.4678, 0.1981, 1.0, 0.6445, 0.4678, 0.1981, 1.0, 0.6445, 0.4678, 0.1981, 1.0, 0.6445, 0.4678, 0.1981, 1.0, 0.6445, 0.4678, 0.1981, 1.0, 0.6445, 0.4678, 0.1981, 1.0, 0.6445, 0.4678, 0.1981, 1.0, 0.6445, 0.4678, 0.1981, 1.0, 0.6445, 0.4678, 0.1981, 1.0, 0.6445, 0.4678, 0.1981, 1.0, 0.6445, 0.4678, 0.1981, 1.0, 0.6445, 0.4678, 0.1981, 1.0, 0.6445, 0.4678, 0.1981, 1.0, 0.6445, 0.4678, 0.1981, 1.0, 0.6445, 0.4678, 0.1981, 1.0, 0.6445, 0.4678, 0.1981, 1.0, 0.6445, 0.4678, 0.1981, 1.0, 0.6445, 0.4678, 0.1981, 1.0, 0.6445, 0.4678, 0.1981, 1.0, 0.6445, 0.4678, 0.1981, 1.0, 0.6445, 0.4678, 0.1981, 1.0, 0.6445, 0.4678, 0.1981, 1.0, 0.6445, 0.4678, 0.1981, 1.0, 0.6445, 0.4678, 0.1981, 1.0, 0.6445, 0.4678, 0.1981, 1.0, 0.6445, 0.4678, 0.1981, 1.0, 0.6445, 0.4678, 0.1981, 1.0, 0.6445, 0.4678, 0.1981, 1.0, 0.6445, 0.4678, 0.1981, 1.0, 0.6445, 0.4678, 0.1981, 1.0, 0.6445, 0.4678, 0.1981, 1.0, 0.6445, 0.4678, 0.1981, 1.0, 0.6445, 0.4678, 0.1981, 1.0, 0.6445, 0.4678, 0.1981, 1.0, 0.6445, 0.4678, 0.1981, 1.0, 0.6445, 0.4678, 0.1981, 1.0, 0.6445, 0.4678, 0.1981, 1.0, 0.6445, 0.4678, 0.1981, 1.0, 0.6445, 0.4678, 0.1981, 1.0, 0.6445, 0.4678, 0.1981, 1.0, 0.6445, 0.4678, 0.1981, 1.0, 0.6445, 0.4678, 0.1981, 1.0, 0.6445, 0.4678, 0.1981, 1.0, 0.6445, 0.4678, 0.1981, 1.0, 0.6445, 0.4678, 0.1981, 1.0, 0.6445, 0.4678, 0.1981, 1.0, 0.6445, 0.4678, 0.1981, 1.0, 0.6445, 0.4678, 0.1981, 1.0, 0.6445, 0.4678, 0.1981, 1.0, 0.6445, 0.4678, 0.1981, 1.0, 0.6445, 0.4678, 0.1981, 1.0, 0.6445, 0.4678, 0.1981, 1.0, 0.6445, 0.4678, 0.1981, 1.0, 0.6445, 0.4678, 0.1981, 1.0, 0.6445, 0.4678, 0.1981, 1.0, 0.6445, 0.4678, 0.1981, 1.0, 0.6445, 0.4678, 0.1981, 1.0, 0.6445, 0.4678, 0.1981, 1.0, 0.6445, 0.4678, 0.1981, 1.0, 0.6445, 0.4678, 0.1981, 1.0, 0.6445, 0.4678, 0.1981, 1.0, 0.6445, 0.4678, 0.1981, 1.0, 0.6445, 0.4678, 0.1981, 1.0, 0.6445, 0.4678, 0.1981, 1.0, 0.6445, 0.4678, 0.1981, 1.0, 0.6445, 0.4678, 0.1981, 1.0, 0.6445, 0.4678, 0.1981, 1.0, 0.6445, 0.4678, 0.1981, 1.0, 0.6445, 0.4678, 0.1981, 1.0, 0.6445, 0.4678, 0.1981, 1.0, 0.6445, 0.4678, 0.1981, 1.0, 0.6445, 0.4678, 0.1981, 1.0, 0.6445, 0.4678, 0.1981, 1.0, 0.6445, 0.4678, 0.1981, 1.0, 0.6445, 0.4678, 0.1981, 1.0, 0.6445, 0.4678, 0.1981, 1.0, 0.6445, 0.4678, 0.1981, 1.0, 0.6445, 0.4678, 0.1981, 1.0, 0.6445, 0.4678, 0.1981, 1.0, 0.6445, 0.4678, 0.1981, 1.0, 0.6445, 0.4678, 0.1981, 1.0, 0.6445, 0.4678, 0.1981, 1.0, 0.6445, 0.4678, 0.1981, 1.0, 0.6445, 0.4678, 0.1981, 1.0, 0.6445, 0.4678, 0.1981, 1.0, 0.6445, 0.4678, 0.1981, 1.0, 0.6445, 0.4678, 0.1981, 1.0, 0.6445, 0.4678, 0.1981, 1.0, 0.6445, 0.4678, 0.1981, 1.0, 0.6445, 0.4678, 0.1981, 1.0, 0.6445, 0.4678, 0.1981, 1.0, 0.6445, 0.4678, 0.1981, 1.0, 0.6445, 0.4678, 0.1981, 1.0, 0.6445, 0.4678, 0.1981, 1.0, 0.6445, 0.4678, 0.1981, 1.0, 0.6445, 0.4678, 0.1981, 1.0, 0.6445, 0.4678, 0.1981, 1.0, 0.6445, 0.4678, 0.1981, 1.0, 0.6445, 0.4678, 0.1981, 1.0, 0.6445, 0.4678, 0.1981, 1.0, 0.6445, 0.4678, 0.1981, 1.0, 0.6445, 0.4678, 0.1981, 1.0, 0.6445, 0.4678, 0.1981, 1.0, 0.6445, 0.4678, 0.1981, 1.0, 0.6445, 0.4678, 0.1981, 1.0, 0.6445, 0.4678, 0.1981, 1.0, 0.6445, 0.4678, 0.1981, 1.0, 0.6445, 0.4678, 0.1981, 1.0, 0.6445, 0.4678, 0.1981, 1.0, 0.6445, 0.4678, 0.1981, 1.0, 0.6445, 0.4678, 0.1981, 1.0, 0.6445, 0.4678, 0.1981, 1.0, 0.6445, 0.4678, 0.1981, 1.0, 0.6445, 0.4678, 0.1981, 1.0, 0.6445, 0.4678, 0.1981, 1.0, 0.6445, 0.4678, 0.1981, 1.0, 0.6445, 0.4678, 0.1981, 1.0, 0.6445, 0.4678, 0.1981, 1.0, 0.6445, 0.4678, 0.1981, 1.0, 0.6445, 0.4678, 0.1981, 1.0, 0.6445, 0.4678, 0.1981, 1.0, 0.6445, 0.4678, 0.1981, 1.0, 0.6445, 0.4678, 0.1981, 1.0, 0.6445, 0.4678, 0.1981, 1.0, 0.6445, 0.4678, 0.1981, 1.0, 0.6445, 0.4678, 0.1981, 1.0, 0.6445, 0.4678, 0.1981, 1.0, 0.6445, 0.4678, 0.1981, 1.0, 0.6445, 0.4678, 0.1981, 1.0, 0.6445, 0.4678, 0.1981, 1.0, 0.6445, 0.4678, 0.1981, 1.0, 0.6445, 0.4678, 0.1981, 1.0, 0.6445, 0.4678, 0.1981, 1.0, 0.6445, 0.4678, 0.1981, 1.0, 0.6445, 0.4678, 0.1981, 1.0, 0.6445, 0.4678, 0.1981, 1.0, 0.6445, 0.4678, 0.1981, 1.0, 0.6445, 0.4678, 0.1981, 1.0, 0.6445, 0.4678, 0.1981, 1.0, 0.6445, 0.4678, 0.1981, 1.0, 0.6445, 0.4678, 0.1981, 1.0, 0.6445, 0.4678, 0.1981, 1.0, 0.6445, 0.4678, 0.1981, 1.0, 0.6445, 0.4678, 0.1981, 1.0, 0.6445, 0.4678, 0.1981, 1.0, 0.6445, 0.4678, 0.1981, 1.0, 0.6445, 0.4678, 0.1981, 1.0, 0.6445, 0.4678, 0.1981, 1.0, 0.6445, 0.4678, 0.1981, 1.0, 0.6445, 0.4678, 0.1981, 1.0, 0.6445, 0.4678, 0.1981, 1.0, 0.6445, 0.4678, 0.1981, 1.0, 0.6445, 0.4678, 0.1981, 1.0, 0.6445, 0.4678, 0.1981, 1.0, 0.6445, 0.4678, 0.1981, 1.0, 0.6445, 0.4678, 0.1981, 1.0, 0.6445, 0.4678, 0.1981, 1.0, 0.6445, 0.4678, 0.1981, 1.0, 0.6445, 0.4678, 0.1981, 1.0, 0.6445, 0.4678, 0.1981, 1.0, 0.6445, 0.4678, 0.1981, 1.0, 0.6445, 0.4678, 0.1981, 1.0, 0.6445, 0.4678, 0.1981, 1.0, 0.6445, 0.4678, 0.1981, 1.0, 0.6445, 0.4678, 0.1981, 1.0, 0.6445, 0.4678, 0.1981, 1.0, 0.6445, 0.4678, 0.1981, 1.0, 0.6445, 0.4678, 0.1981, 1.0, 0.6445, 0.4678, 0.1981, 1.0, 0.6445, 0.4678, 0.1981, 1.0, 0.6445, 0.4678, 0.1981, 1.0, 0.6445, 0.4678, 0.1981, 1.0, 0.6445, 0.4678, 0.1981, 1.0, 0.6445, 0.4678, 0.1981, 1.0, 0.6445, 0.4678, 0.1981, 1.0, 0.6445, 0.4678, 0.1981, 1.0, 0.6445, 0.4678, 0.1981, 1.0, 0.6445, 0.4678, 0.1981, 1.0, 0.6445, 0.4678, 0.1981, 1.0, 0.6445, 0.4678, 0.1981, 1.0, 0.6445, 0.4678, 0.1981, 1.0, 0.6445, 0.4678, 0.1981, 1.0, 0.6445, 0.4678, 0.1981, 1.0, 0.6445, 0.4678, 0.1981, 1.0, 0.6445, 0.4678, 0.1981, 1.0, 0.6445, 0.4678, 0.1981, 1.0, 0.6445, 0.4678, 0.1981, 1.0, 0.6445, 0.4678, 0.1981, 1.0, 0.6445, 0.4678, 0.1981, 1.0, 0.6445, 0.4678, 0.1981, 1.0, 0.6445, 0.4678, 0.1981, 1.0, 0.6445, 0.4678, 0.1981, 1.0, 0.6445, 0.4678, 0.1981, 1.0, 0.6445, 0.4678, 0.1981, 1.0, 0.6445, 0.4678, 0.1981, 1.0, 0.6445, 0.4678, 0.1981, 1.0, 0.6445, 0.4678, 0.1981, 1.0, 0.6445, 0.4678, 0.1981, 1.0, 0.6445, 0.4678, 0.1981, 1.0, 0.6445, 0.4678, 0.1981, 1.0, 0.6445, 0.4678, 0.1981, 1.0, 0.6445, 0.4678, 0.1981, 1.0, 0.6445, 0.4678, 0.1981, 1.0, 0.6445, 0.4678, 0.1981, 1.0, 0.6445, 0.4678, 0.1981, 1.0, 0.6445, 0.4678, 0.1981, 1.0, 0.6445, 0.4678, 0.1981, 1.0, 0.6445, 0.4678, 0.1981, 1.0, 0.6445, 0.4678, 0.1981, 1.0, 0.3467, 0.3278, 0.3095, 1.0, 0.3467, 0.3278, 0.3095, 1.0, 0.3467, 0.3278, 0.3095, 1.0, 0.3467, 0.3278, 0.3095, 1.0, 0.3467, 0.3278, 0.3095, 1.0, 0.3467, 0.3278, 0.3095, 1.0, 0.3467, 0.3278, 0.3095, 1.0, 0.3467, 0.3278, 0.3095, 1.0, 0.3467, 0.3278, 0.3095, 1.0, 0.3467, 0.3278, 0.3095, 1.0, 0.3467, 0.3278, 0.3095, 1.0, 0.3467, 0.3278, 0.3095, 1.0, 0.3467, 0.3278, 0.3095, 1.0, 0.3467, 0.3278, 0.3095, 1.0, 0.3467, 0.3278, 0.3095, 1.0, 0.3467, 0.3278, 0.3095, 1.0, 0.3467, 0.3278, 0.3095, 1.0, 0.3467, 0.3278, 0.3095, 1.0, 0.3467, 0.3278, 0.3095, 1.0, 0.3467, 0.3278, 0.3095, 1.0, 0.3467, 0.3278, 0.3095, 1.0, 0.3467, 0.3278, 0.3095, 1.0, 0.3467, 0.3278, 0.3095, 1.0, 0.3467, 0.3278, 0.3095, 1.0, 0.3467, 0.3278, 0.3095, 1.0, 0.3467, 0.3278, 0.3095, 1.0, 0.3467, 0.3278, 0.3095, 1.0, 0.3467, 0.3278, 0.3095, 1.0, 0.3467, 0.3278, 0.3095, 1.0, 0.3467, 0.3278, 0.3095, 1.0, 0.3467, 0.3278, 0.3095, 1.0, 0.3467, 0.3278, 0.3095, 1.0, 0.3467, 0.3278, 0.3095, 1.0, 0.3467, 0.3278, 0.3095, 1.0, 0.3467, 0.3278, 0.3095, 1.0, 0.3467, 0.3278, 0.3095, 1.0, 0.3467, 0.3278, 0.3095, 1.0, 0.3467, 0.3278, 0.3095, 1.0, 0.3467, 0.3278, 0.3095, 1.0, 0.3467, 0.3278, 0.3095, 1.0, 0.3467, 0.3278, 0.3095, 1.0, 0.3467, 0.3278, 0.3095, 1.0, 0.3467, 0.3278, 0.3095, 1.0, 0.3467, 0.3278, 0.3095, 1.0, 0.3467, 0.3278, 0.3095, 1.0, 0.3467, 0.3278, 0.3095, 1.0, 0.3467, 0.3278, 0.3095, 1.0, 0.3467, 0.3278, 0.3095, 1.0, 0.3467, 0.3278, 0.3095, 1.0, 0.3467, 0.3278, 0.3095, 1.0, 0.3467, 0.3278, 0.3095, 1.0, 0.3467, 0.3278, 0.3095, 1.0, 0.3467, 0.3278, 0.3095, 1.0, 0.3467, 0.3278, 0.3095, 1.0, 0.3467, 0.3278, 0.3095, 1.0, 0.3467, 0.3278, 0.3095, 1.0, 0.3467, 0.3278, 0.3095, 1.0, 0.3467, 0.3278, 0.3095, 1.0, 0.3467, 0.3278, 0.3095, 1.0, 0.3467, 0.3278, 0.3095, 1.0, 0.3467, 0.3278, 0.3095, 1.0, 0.3467, 0.3278, 0.3095, 1.0, 0.3467, 0.3278, 0.3095, 1.0, 0.3467, 0.3278, 0.3095, 1.0, 0.3467, 0.3278, 0.3095, 1.0, 0.3467, 0.3278, 0.3095, 1.0, 0.3467, 0.3278, 0.3095, 1.0, 0.3467, 0.3278, 0.3095, 1.0, 0.3467, 0.3278, 0.3095, 1.0, 0.3467, 0.3278, 0.3095, 1.0, 0.3467, 0.3278, 0.3095, 1.0, 0.3467, 0.3278, 0.3095, 1.0, 0.4621, 0.4342, 0.402, 1.0, 0.4621, 0.4342, 0.402, 1.0, 0.4621, 0.4342, 0.402, 1.0, 0.4621, 0.4342, 0.402, 1.0, 0.4621, 0.4342, 0.402, 1.0, 0.4621, 0.4342, 0.402, 1.0, 0.4621, 0.4342, 0.402, 1.0, 0.4621, 0.4342, 0.402, 1.0, 0.4621, 0.4342, 0.402, 1.0, 0.4621, 0.4342, 0.402, 1.0, 0.4621, 0.4342, 0.402, 1.0, 0.4621, 0.4342, 0.402, 1.0, 0.4621, 0.4342, 0.402, 1.0, 0.4621, 0.4342, 0.402, 1.0, 0.4621, 0.4342, 0.402, 1.0, 0.4621, 0.4342, 0.402, 1.0, 0.4621, 0.4342, 0.402, 1.0, 0.4621, 0.4342, 0.402, 1.0, 0.4621, 0.4342, 0.402, 1.0, 0.4621, 0.4342, 0.402, 1.0, 0.4621, 0.4342, 0.402, 1.0, 0.4621, 0.4342, 0.402, 1.0, 0.4621, 0.4342, 0.402, 1.0, 0.4621, 0.4342, 0.402, 1.0, 0.4621, 0.4342, 0.402, 1.0, 0.4621, 0.4342, 0.402, 1.0, 0.4621, 0.4342, 0.402, 1.0, 0.4621, 0.4342, 0.402, 1.0, 0.4621, 0.4342, 0.402, 1.0, 0.4621, 0.4342, 0.402, 1.0, 0.4621, 0.4342, 0.402, 1.0, 0.4621, 0.4342, 0.402, 1.0, 0.4621, 0.4342, 0.402, 1.0, 0.4621, 0.4342, 0.402, 1.0, 0.4621, 0.4342, 0.402, 1.0, 0.4621, 0.4342, 0.402, 1.0, 0.4621, 0.4342, 0.402, 1.0, 0.4621, 0.4342, 0.402, 1.0, 0.4621, 0.4342, 0.402, 1.0, 0.4621, 0.4342, 0.402, 1.0, 0.4621, 0.4342, 0.402, 1.0, 0.4621, 0.4342, 0.402, 1.0, 0.4621, 0.4342, 0.402, 1.0, 0.4621, 0.4342, 0.402, 1.0, 0.4621, 0.4342, 0.402, 1.0, 0.4621, 0.4342, 0.402, 1.0, 0.4621, 0.4342, 0.402, 1.0, 0.4621, 0.4342, 0.402, 1.0, 0.4621, 0.4342, 0.402, 1.0, 0.4621, 0.4342, 0.402, 1.0, 0.4621, 0.4342, 0.402, 1.0, 0.4621, 0.4342, 0.402, 1.0, 0.4621, 0.4342, 0.402, 1.0, 0.4621, 0.4342, 0.402, 1.0, 0.4621, 0.4342, 0.402, 1.0, 0.4621, 0.4342, 0.402, 1.0, 0.4621, 0.4342, 0.402, 1.0, 0.4621, 0.4342, 0.402, 1.0, 0.4621, 0.4342, 0.402, 1.0, 0.4621, 0.4342, 0.402, 1.0, 0.4621, 0.4342, 0.402, 1.0, 0.4621, 0.4342, 0.402, 1.0, 0.4621, 0.4342, 0.402, 1.0, 0.4621, 0.4342, 0.402, 1.0, 0.4621, 0.4342, 0.402, 1.0, 0.4621, 0.4342, 0.402, 1.0, 0.4621, 0.4342, 0.402, 1.0, 0.4621, 0.4342, 0.402, 1.0, 0.4621, 0.4342, 0.402, 1.0, 0.4621, 0.4342, 0.402, 1.0, 0.4621, 0.4342, 0.402, 1.0, 0.4621, 0.4342, 0.402, 1.0, 0.4621, 0.4342, 0.402, 1.0, 0.4621, 0.4342, 0.402, 1.0, 0.4621, 0.4342, 0.402, 1.0, 0.4621, 0.4342, 0.402, 1.0, 0.4621, 0.4342, 0.402, 1.0, 0.4621, 0.4342, 0.402, 1.0, 0.4621, 0.4342, 0.402, 1.0, 0.4621, 0.4342, 0.402, 1.0, 0.4621, 0.4342, 0.402, 1.0, 0.4621, 0.4342, 0.402, 1.0, 0.4621, 0.4342, 0.402, 1.0, 0.4621, 0.4342, 0.402, 1.0, 0.4621, 0.4342, 0.402, 1.0, 0.4621, 0.4342, 0.402, 1.0, 0.4621, 0.4342, 0.402, 1.0, 0.4621, 0.4342, 0.402, 1.0, 0.4621, 0.4342, 0.402, 1.0, 0.4621, 0.4342, 0.402, 1.0, 0.4621, 0.4342, 0.402, 1.0, 0.4621, 0.4342, 0.402, 1.0, 0.4621, 0.4342, 0.402, 1.0, 0.4621, 0.4342, 0.402, 1.0, 0.4621, 0.4342, 0.402, 1.0, 0.4621, 0.4342, 0.402, 1.0, 0.4621, 0.4342, 0.402, 1.0, 0.4621, 0.4342, 0.402, 1.0, 0.4621, 0.4342, 0.402, 1.0, 0.4621, 0.4342, 0.402, 1.0, 0.4621, 0.4342, 0.402, 1.0, 0.4621, 0.4342, 0.402, 1.0, 0.4621, 0.4342, 0.402, 1.0, 0.4621, 0.4342, 0.402, 1.0, 0.4621, 0.4342, 0.402, 1.0, 0.4621, 0.4342, 0.402, 1.0, 0.4621, 0.4342, 0.402, 1.0, 0.4621, 0.4342, 0.402, 1.0, 0.4621, 0.4342, 0.402, 1.0, 0.4621, 0.4342, 0.402, 1.0, 0.4621, 0.4342, 0.402, 1.0, 0.4621, 0.4342, 0.402, 1.0, 0.4621, 0.4342, 0.402, 1.0, 0.4621, 0.4342, 0.402, 1.0, 0.4621, 0.4342, 0.402, 1.0, 0.4621, 0.4342, 0.402, 1.0, 0.4621, 0.4342, 0.402, 1.0, 0.4621, 0.4342, 0.402, 1.0, 0.4621, 0.4342, 0.402, 1.0, 0.4621, 0.4342, 0.402, 1.0, 0.9216, 0.8308, 0.4564, 1.0, 0.9216, 0.8308, 0.4564, 1.0, 0.9216, 0.8308, 0.4564, 1.0, 0.9216, 0.8308, 0.4564, 1.0, 0.9216, 0.8308, 0.4564, 1.0, 0.9216, 0.8308, 0.4564, 1.0, 0.9216, 0.8308, 0.4564, 1.0, 0.9216, 0.8308, 0.4564, 1.0, 0.9216, 0.8308, 0.4564, 1.0, 0.9216, 0.8308, 0.4564, 1.0, 0.9216, 0.8308, 0.4564, 1.0, 0.9216, 0.8308, 0.4564, 1.0, 0.9216, 0.8308, 0.4564, 1.0, 0.9216, 0.8308, 0.4564, 1.0, 0.9216, 0.8308, 0.4564, 1.0, 0.9216, 0.8308, 0.4564, 1.0, 0.9216, 0.8308, 0.4564, 1.0, 0.9216, 0.8308, 0.4564, 1.0, 0.9216, 0.8308, 0.4564, 1.0, 0.9216, 0.8308, 0.4564, 1.0, 0.9216, 0.8308, 0.4564, 1.0, 0.9216, 0.8308, 0.4564, 1.0, 0.9216, 0.8308, 0.4564, 1.0, 0.9216, 0.8308, 0.4564, 1.0, 0.9216, 0.8308, 0.4564, 1.0, 0.9216, 0.8308, 0.4564, 1.0, 0.9216, 0.8308, 0.4564, 1.0, 0.9216, 0.8308, 0.4564, 1.0, 0.9216, 0.8308, 0.4564, 1.0, 0.9216, 0.8308, 0.4564, 1.0, 0.9216, 0.8308, 0.4564, 1.0, 0.9216, 0.8308, 0.4564, 1.0, 0.9216, 0.8308, 0.4564, 1.0, 0.9216, 0.8308, 0.4564, 1.0, 0.9216, 0.8308, 0.4564, 1.0, 0.9216, 0.8308, 0.4564, 1.0, 0.9216, 0.8308, 0.4564, 1.0, 0.9216, 0.8308, 0.4564, 1.0, 0.9216, 0.8308, 0.4564, 1.0, 0.9216, 0.8308, 0.4564, 1.0, 0.9216, 0.8308, 0.4564, 1.0, 0.9216, 0.8308, 0.4564, 1.0, 0.9216, 0.8308, 0.4564, 1.0, 0.9216, 0.8308, 0.4564, 1.0, 0.9216, 0.8308, 0.4564, 1.0, 0.9216, 0.8308, 0.4564, 1.0, 0.9216, 0.8308, 0.4564, 1.0, 0.9216, 0.8308, 0.4564, 1.0, 0.9216, 0.8308, 0.4564, 1.0, 0.9216, 0.8308, 0.4564, 1.0, 0.9216, 0.8308, 0.4564, 1.0, 0.9216, 0.8308, 0.4564, 1.0, 0.9216, 0.8308, 0.4564, 1.0, 0.9216, 0.8308, 0.4564, 1.0, 0.9216, 0.8308, 0.4564, 1.0, 0.9216, 0.8308, 0.4564, 1.0, 0.9216, 0.8308, 0.4564, 1.0, 0.9216, 0.8308, 0.4564, 1.0, 0.9216, 0.8308, 0.4564, 1.0, 0.9216, 0.8308, 0.4564, 1.0, 0.9216, 0.8308, 0.4564, 1.0, 0.9216, 0.8308, 0.4564, 1.0, 0.9216, 0.8308, 0.4564, 1.0, 0.9216, 0.8308, 0.4564, 1.0, 0.9216, 0.8308, 0.4564, 1.0, 0.9216, 0.8308, 0.4564, 1.0, 0.9216, 0.8308, 0.4564, 1.0, 0.9216, 0.8308, 0.4564, 1.0, 0.9216, 0.8308, 0.4564, 1.0, 0.9216, 0.8308, 0.4564, 1.0, 0.9216, 0.8308, 0.4564, 1.0, 0.9216, 0.8308, 0.4564, 1.0, 0.9216, 0.8308, 0.4564, 1.0, 0.9216, 0.8308, 0.4564, 1.0, 0.9216, 0.8308, 0.4564, 1.0, 0.9216, 0.8308, 0.4564, 1.0, 0.9216, 0.8308, 0.4564, 1.0, 0.9216, 0.8308, 0.4564, 1.0, 0.9216, 0.8308, 0.4564, 1.0, 0.9216, 0.8308, 0.4564, 1.0, 0.9216, 0.8308, 0.4564, 1.0, 0.9216, 0.8308, 0.4564, 1.0, 0.9216, 0.8308, 0.4564, 1.0, 0.9216, 0.8308, 0.4564, 1.0, 0.9216, 0.8308, 0.4564, 1.0, 0.9216, 0.8308, 0.4564, 1.0, 0.9216, 0.8308, 0.4564, 1.0, 0.9216, 0.8308, 0.4564, 1.0, 0.9216, 0.8308, 0.4564, 1.0, 0.9216, 0.8308, 0.4564, 1.0, 0.9216, 0.8308, 0.4564, 1.0, 0.9216, 0.8308, 0.4564, 1.0, 0.9216, 0.8308, 0.4564, 1.0, 0.9216, 0.8308, 0.4564, 1.0, 0.9216, 0.8308, 0.4564, 1.0, 0.9216, 0.8308, 0.4564, 1.0, 0.9216, 0.8308, 0.4564, 1.0, 0.9216, 0.8308, 0.4564, 1.0, 0.9216, 0.8308, 0.4564, 1.0, 0.9216, 0.8308, 0.4564, 1.0, 0.9216, 0.8308, 0.4564, 1.0, 0.9216, 0.8308, 0.4564, 1.0, 0.9216, 0.8308, 0.4564, 1.0, 0.9216, 0.8308, 0.4564, 1.0, 0.9216, 0.8308, 0.4564, 1.0, 0.9216, 0.8308, 0.4564, 1.0, 0.9216, 0.8308, 0.4564, 1.0, 0.9216, 0.8308, 0.4564, 1.0, 0.9216, 0.8308, 0.4564, 1.0, 0.9216, 0.8308, 0.4564, 1.0, 0.9216, 0.8308, 0.4564, 1.0, 0.9216, 0.8308, 0.4564, 1.0, 0.9216, 0.8308, 0.4564, 1.0, 0.9216, 0.8308, 0.4564, 1.0, 0.9216, 0.8308, 0.4564, 1.0, 0.9216, 0.8308, 0.4564, 1.0, 0.9216, 0.8308, 0.4564, 1.0, 0.9216, 0.8308, 0.4564, 1.0, 0.9216, 0.8308, 0.4564, 1.0, 0.9216, 0.8308, 0.4564, 1.0, 0.9216, 0.8308, 0.4564, 1.0, 0.9216, 0.8308, 0.4564, 1.0, 0.9216, 0.8308, 0.4564, 1.0, 0.9216, 0.8308, 0.4564, 1.0, 0.9216, 0.8308, 0.4564, 1.0, 0.9216, 0.8308, 0.4564, 1.0, 0.9216, 0.8308, 0.4564, 1.0, 0.9216, 0.8308, 0.4564, 1.0, 0.9216, 0.8308, 0.4564, 1.0, 0.9216, 0.8308, 0.4564, 1.0, 0.9216, 0.8308, 0.4564, 1.0, 0.9216, 0.8308, 0.4564, 1.0, 0.9216, 0.8308, 0.4564, 1.0, 0.9216, 0.8308, 0.4564, 1.0, 0.9216, 0.8308, 0.4564, 1.0, 0.9216, 0.8308, 0.4564, 1.0, 0.9216, 0.8308, 0.4564, 1.0, 0.9216, 0.8308, 0.4564, 1.0, 0.9216, 0.8308, 0.4564, 1.0, 0.9216, 0.8308, 0.4564, 1.0, 0.9216, 0.8308, 0.4564, 1.0, 0.9216, 0.8308, 0.4564, 1.0, 0.9216, 0.8308, 0.4564, 1.0, 0.9216, 0.8308, 0.4564, 1.0, 0.9216, 0.8308, 0.4564, 1.0, 0.9216, 0.8308, 0.4564, 1.0, 0.9216, 0.8308, 0.4564, 1.0, 0.9216, 0.8308, 0.4564, 1.0, 0.9216, 0.8308, 0.4564, 1.0, 0.9216, 0.8308, 0.4564, 1.0, 0.9216, 0.8308, 0.4564, 1.0, 0.9216, 0.8308, 0.4564, 1.0, 0.9216, 0.8308, 0.4564, 1.0, 0.9216, 0.8308, 0.4564, 1.0, 0.9216, 0.8308, 0.4564, 1.0, 0.9216, 0.8308, 0.4564, 1.0, 0.9216, 0.8308, 0.4564, 1.0, 0.9216, 0.8308, 0.4564, 1.0, 0.9216, 0.8308, 0.4564, 1.0, 0.9216, 0.8308, 0.4564, 1.0, 0.9216, 0.8308, 0.4564, 1.0, 0.9216, 0.8308, 0.4564, 1.0, 0.9216, 0.8308, 0.4564, 1.0, 0.9216, 0.8308, 0.4564, 1.0, 0.9216, 0.8308, 0.4564, 1.0, 0.9216, 0.8308, 0.4564, 1.0, 0.9216, 0.8308, 0.4564, 1.0, 0.9216, 0.8308, 0.4564, 1.0, 0.9216, 0.8308, 0.4564, 1.0, 0.9216, 0.8308, 0.4564, 1.0, 0.9216, 0.8308, 0.4564, 1.0, 0.9216, 0.8308, 0.4564, 1.0, 0.9216, 0.8308, 0.4564, 1.0, 0.9216, 0.8308, 0.4564, 1.0, 0.9216, 0.8308, 0.4564, 1.0, 0.9216, 0.8308, 0.4564, 1.0, 0.9216, 0.8308, 0.4564, 1.0, 0.9216, 0.8308, 0.4564, 1.0, 0.9216, 0.8308, 0.4564, 1.0, 0.9216, 0.8308, 0.4564, 1.0, 0.9216, 0.8308, 0.4564, 1.0, 0.9216, 0.8308, 0.4564, 1.0, 0.9216, 0.8308, 0.4564, 1.0, 0.9216, 0.8308, 0.4564, 1.0, 0.9216, 0.8308, 0.4564, 1.0, 0.9216, 0.8308, 0.4564, 1.0, 0.9216, 0.8308, 0.4564, 1.0, 0.9216, 0.8308, 0.4564, 1.0, 0.9216, 0.8308, 0.4564, 1.0, 0.9216, 0.8308, 0.4564, 1.0, 0.9216, 0.8308, 0.4564, 1.0, 0.9216, 0.8308, 0.4564, 1.0, 0.9216, 0.8308, 0.4564, 1.0, 0.9216, 0.8308, 0.4564, 1.0, 0.9216, 0.8308, 0.4564, 1.0, 0.9216, 0.8308, 0.4564, 1.0, 0.9216, 0.8308, 0.4564, 1.0, 0.9216, 0.8308, 0.4564, 1.0, 0.9216, 0.8308, 0.4564, 1.0, 0.9216, 0.8308, 0.4564, 1.0, 0.9216, 0.8308, 0.4564, 1.0, 0.9216, 0.8308, 0.4564, 1.0, 0.9216, 0.8308, 0.4564, 1.0, 0.9216, 0.8308, 0.4564, 1.0, 0.9216, 0.8308, 0.4564, 1.0, 0.9216, 0.8308, 0.4564, 1.0, 0.9216, 0.8308, 0.4564, 1.0, 0.9216, 0.8308, 0.4564, 1.0, 0.9216, 0.8308, 0.4564, 1.0, 0.9216, 0.8308, 0.4564, 1.0, 0.9216, 0.8308, 0.4564, 1.0, 0.9216, 0.8308, 0.4564, 1.0, 0.9216, 0.8308, 0.4564, 1.0, 0.9216, 0.8308, 0.4564, 1.0, 0.9216, 0.8308, 0.4564, 1.0, 0.9216, 0.8308, 0.4564, 1.0, 0.9216, 0.8308, 0.4564, 1.0, 0.9216, 0.8308, 0.4564, 1.0, 0.9216, 0.8308, 0.4564, 1.0, 0.9216, 0.8308, 0.4564, 1.0, 0.9216, 0.8308, 0.4564, 1.0, 0.9216, 0.8308, 0.4564, 1.0, 0.9216, 0.8308, 0.4564, 1.0, 0.9216, 0.8308, 0.4564, 1.0, 0.9216, 0.8308, 0.4564, 1.0, 0.9216, 0.8308, 0.4564, 1.0, 0.9216, 0.8308, 0.4564, 1.0, 0.9216, 0.8308, 0.4564, 1.0, 0.9216, 0.8308, 0.4564, 1.0, 0.9216, 0.8308, 0.4564, 1.0, 0.9216, 0.8308, 0.4564, 1.0, 0.9216, 0.8308, 0.4564, 1.0, 0.9216, 0.8308, 0.4564, 1.0, 0.9216, 0.8308, 0.4564, 1.0, 0.9216, 0.8308, 0.4564, 1.0, 0.9216, 0.8308, 0.4564, 1.0, 0.9216, 0.8308, 0.4564, 1.0, 0.9216, 0.8308, 0.4564, 1.0, 0.9216, 0.8308, 0.4564, 1.0, 0.9216, 0.8308, 0.4564, 1.0, 0.9216, 0.8308, 0.4564, 1.0, 0.9216, 0.8308, 0.4564, 1.0, 0.9216, 0.8308, 0.4564, 1.0, 0.9216, 0.8308, 0.4564, 1.0, 0.9216, 0.8308, 0.4564, 1.0, 0.9216, 0.8308, 0.4564, 1.0, 0.9216, 0.8308, 0.4564, 1.0, 0.9216, 0.8308, 0.4564, 1.0, 0.9216, 0.8308, 0.4564, 1.0, 0.9216, 0.8308, 0.4564, 1.0, 0.9216, 0.8308, 0.4564, 1.0, 0.9216, 0.8308, 0.4564, 1.0, 0.9216, 0.8308, 0.4564, 1.0, 0.9216, 0.8308, 0.4564, 1.0, 0.9216, 0.8308, 0.4564, 1.0, 0.9216, 0.8308, 0.4564, 1.0, 0.9216, 0.8308, 0.4564, 1.0, 0.9216, 0.8308, 0.4564, 1.0, 0.9216, 0.8308, 0.4564, 1.0, 0.9216, 0.8308, 0.4564, 1.0, 0.9216, 0.8308, 0.4564, 1.0, 0.9216, 0.8308, 0.4564, 1.0, 0.9216, 0.8308, 0.4564, 1.0, 0.9216, 0.8308, 0.4564, 1.0, 0.9216, 0.8308, 0.4564, 1.0, 0.9216, 0.8308, 0.4564, 1.0, 0.9216, 0.8308, 0.4564, 1.0, 0.9216, 0.8308, 0.4564, 1.0, 0.9216, 0.8308, 0.4564, 1.0, 0.9216, 0.8308, 0.4564, 1.0, 0.9216, 0.8308, 0.4564, 1.0, 0.9216, 0.8308, 0.4564, 1.0, 0.9216, 0.8308, 0.4564, 1.0, 0.9216, 0.8308, 0.4564, 1.0, 0.9216, 0.8308, 0.4564, 1.0, 0.9216, 0.8308, 0.4564, 1.0, 0.9216, 0.8308, 0.4564, 1.0, 0.9216, 0.8308, 0.4564, 1.0, 0.9216, 0.8308, 0.4564, 1.0, 0.9216, 0.8308, 0.4564, 1.0, 0.9216, 0.8308, 0.4564, 1.0, 0.9216, 0.8308, 0.4564, 1.0, 0.9216, 0.8308, 0.4564, 1.0, 0.9216, 0.8308, 0.4564, 1.0, 0.9216, 0.8308, 0.4564, 1.0, 0.9216, 0.8308, 0.4564, 1.0, 0.9216, 0.8308, 0.4564, 1.0, 0.9216, 0.8308, 0.4564, 1.0, 0.9216, 0.8308, 0.4564, 1.0, 0.9216, 0.8308, 0.4564, 1.0, 0.9216, 0.8308, 0.4564, 1.0, 0.9216, 0.8308, 0.4564, 1.0, 0.9216, 0.8308, 0.4564, 1.0, 0.9216, 0.8308, 0.4564, 1.0, 0.9216, 0.8308, 0.4564, 1.0, 0.9216, 0.8308, 0.4564, 1.0, 0.9216, 0.8308, 0.4564, 1.0, 0.9216, 0.8308, 0.4564, 1.0, 0.9216, 0.8308, 0.4564, 1.0, 0.9216, 0.8308, 0.4564, 1.0, 0.9216, 0.8308, 0.4564, 1.0, 0.9216, 0.8308, 0.4564, 1.0, 0.9216, 0.8308, 0.4564, 1.0, 0.9216, 0.8308, 0.4564, 1.0, 0.9216, 0.8308, 0.4564, 1.0, 0.9216, 0.8308, 0.4564, 1.0, 0.9216, 0.8308, 0.4564, 1.0, 0.9216, 0.8308, 0.4564, 1.0, 0.9216, 0.8308, 0.4564, 1.0, 0.9216, 0.8308, 0.4564, 1.0, 0.9216, 0.8308, 0.4564, 1.0, 0.9216, 0.8308, 0.4564, 1.0, 0.9216, 0.8308, 0.4564, 1.0, 0.9216, 0.8308, 0.4564, 1.0, 0.9216, 0.8308, 0.4564, 1.0, 0.9216, 0.8308, 0.4564, 1.0, 0.9216, 0.8308, 0.4564, 1.0, 0.9216, 0.8308, 0.4564, 1.0, 0.9216, 0.8308, 0.4564, 1.0, 0.9216, 0.8308, 0.4564, 1.0, 0.9216, 0.8308, 0.4564, 1.0, 0.9216, 0.8308, 0.4564, 1.0, 0.9216, 0.8308, 0.4564, 1.0, 0.9216, 0.8308, 0.4564, 1.0, 0.9216, 0.8308, 0.4564, 1.0, 0.9216, 0.8308, 0.4564, 1.0, 0.9216, 0.8308, 0.4564, 1.0, 0.9216, 0.8308, 0.4564, 1.0, 0.9216, 0.8308, 0.4564, 1.0, 0.9216, 0.8308, 0.4564, 1.0, 0.9216, 0.8308, 0.4564, 1.0, 0.9216, 0.8308, 0.4564, 1.0, 0.9216, 0.8308, 0.4564, 1.0, 0.9216, 0.8308, 0.4564, 1.0, 0.9216, 0.8308, 0.4564, 1.0, 0.9216, 0.8308, 0.4564, 1.0, 0.9216, 0.8308, 0.4564, 1.0, 0.9216, 0.8308, 0.4564, 1.0, 0.9216, 0.8308, 0.4564, 1.0, 0.9216, 0.8308, 0.4564, 1.0, 0.9216, 0.8308, 0.4564, 1.0, 0.9216, 0.8308, 0.4564, 1.0, 0.9216, 0.8308, 0.4564, 1.0, 0.9216, 0.8308, 0.4564, 1.0, 0.9216, 0.8308, 0.4564, 1.0, 0.9216, 0.8308, 0.4564, 1.0, 0.9216, 0.8308, 0.4564, 1.0, 0.9216, 0.8308, 0.4564, 1.0, 0.9216, 0.8308, 0.4564, 1.0, 0.9216, 0.8308, 0.4564, 1.0, 0.9216, 0.8308, 0.4564, 1.0, 0.9216, 0.8308, 0.4564, 1.0, 0.9216, 0.8308, 0.4564, 1.0, 0.9216, 0.8308, 0.4564, 1.0, 0.9216, 0.8308, 0.4564, 1.0, 0.9216, 0.8308, 0.4564, 1.0, 0.9216, 0.8308, 0.4564, 1.0, 0.9216, 0.8308, 0.4564, 1.0, 0.9216, 0.8308, 0.4564, 1.0, 0.9216, 0.8308, 0.4564, 1.0, 0.9216, 0.8308, 0.4564, 1.0, 0.9216, 0.8308, 0.4564, 1.0, 0.9216, 0.8308, 0.4564, 1.0, 0.9216, 0.8308, 0.4564, 1.0, 0.9216, 0.8308, 0.4564, 1.0, 0.9216, 0.8308, 0.4564, 1.0, 0.9216, 0.8308, 0.4564, 1.0, 0.9216, 0.8308, 0.4564, 1.0, 0.9216, 0.8308, 0.4564, 1.0, 0.9216, 0.8308, 0.4564, 1.0, 0.9216, 0.8308, 0.4564, 1.0, 0.9216, 0.8308, 0.4564, 1.0, 0.9216, 0.8308, 0.4564, 1.0, 0.9216, 0.8308, 0.4564, 1.0, 0.9216, 0.8308, 0.4564, 1.0, 0.9216, 0.8308, 0.4564, 1.0, 0.9216, 0.8308, 0.4564, 1.0, 0.9216, 0.8308, 0.4564, 1.0, 0.9216, 0.8308, 0.4564, 1.0, 0.9216, 0.8308, 0.4564, 1.0, 0.9216, 0.8308, 0.4564, 1.0, 0.9216, 0.8308, 0.4564, 1.0, 0.9216, 0.8308, 0.4564, 1.0, 0.9216, 0.8308, 0.4564, 1.0, 0.9216, 0.8308, 0.4564, 1.0, 0.9216, 0.8308, 0.4564, 1.0, 0.9216, 0.8308, 0.4564, 1.0, 0.9216, 0.8308, 0.4564, 1.0, 0.9216, 0.8308, 0.4564, 1.0, 0.9216, 0.8308, 0.4564, 1.0, 0.9216, 0.8308, 0.4564, 1.0, 0.9216, 0.8308, 0.4564, 1.0, 0.9216, 0.8308, 0.4564, 1.0, 0.9216, 0.8308, 0.4564, 1.0, 0.9216, 0.8308, 0.4564, 1.0, 0.9216, 0.8308, 0.4564, 1.0, 0.9216, 0.8308, 0.4564, 1.0, 0.9216, 0.8308, 0.4564, 1.0, 0.9216, 0.8308, 0.4564, 1.0, 0.9216, 0.8308, 0.4564, 1.0, 0.9216, 0.8308, 0.4564, 1.0, 0.9216, 0.8308, 0.4564, 1.0, 0.9216, 0.8308, 0.4564, 1.0, 0.9216, 0.8308, 0.4564, 1.0, 0.9216, 0.8308, 0.4564, 1.0, 0.9216, 0.8308, 0.4564, 1.0, 0.9216, 0.8308, 0.4564, 1.0, 0.9216, 0.8308, 0.4564, 1.0, 0.9216, 0.8308, 0.4564, 1.0, 0.9216, 0.8308, 0.4564, 1.0, 0.9216, 0.8308, 0.4564, 1.0, 0.9216, 0.8308, 0.4564, 1.0, 0.9216, 0.8308, 0.4564, 1.0, 0.9216, 0.8308, 0.4564, 1.0, 0.9216, 0.8308, 0.4564, 1.0, 0.9216, 0.8308, 0.4564, 1.0, 0.9216, 0.8308, 0.4564, 1.0, 0.9216, 0.8308, 0.4564, 1.0, 0.9216, 0.8308, 0.4564, 1.0, 0.9216, 0.8308, 0.4564, 1.0, 0.9216, 0.8308, 0.4564, 1.0, 0.9216, 0.8308, 0.4564, 1.0, 0.9216, 0.8308, 0.4564, 1.0, 0.9216, 0.8308, 0.4564, 1.0, 0.9216, 0.8308, 0.4564, 1.0, 0.9216, 0.8308, 0.4564, 1.0, 0.9216, 0.8308, 0.4564, 1.0, 0.9216, 0.8308, 0.4564, 1.0, 0.9216, 0.8308, 0.4564, 1.0, 0.9216, 0.8308, 0.4564, 1.0, 0.9216, 0.8308, 0.4564, 1.0, 0.9216, 0.8308, 0.4564, 1.0, 0.9216, 0.8308, 0.4564, 1.0, 0.9216, 0.8308, 0.4564, 1.0, 0.9216, 0.8308, 0.4564, 1.0, 0.9216, 0.8308, 0.4564, 1.0, 0.9216, 0.8308, 0.4564, 1.0, 0.9216, 0.8308, 0.4564, 1.0, 0.9216, 0.8308, 0.4564, 1.0, 0.9216, 0.8308, 0.4564, 1.0, 0.9216, 0.8308, 0.4564, 1.0, 0.9216, 0.8308, 0.4564, 1.0, 0.9216, 0.8308, 0.4564, 1.0, 0.9216, 0.8308, 0.4564, 1.0, 0.9216, 0.8308, 0.4564, 1.0, 0.9216, 0.8308, 0.4564, 1.0, 0.9216, 0.8308, 0.4564, 1.0, 0.9216, 0.8308, 0.4564, 1.0, 0.9216, 0.8308, 0.4564, 1.0, 0.9216, 0.8308, 0.4564, 1.0, 0.9216, 0.8308, 0.4564, 1.0, 0.9216, 0.8308, 0.4564, 1.0, 0.9216, 0.8308, 0.4564, 1.0, 0.9216, 0.8308, 0.4564, 1.0, 0.9216, 0.8308, 0.4564, 1.0, 0.9216, 0.8308, 0.4564, 1.0, 0.9216, 0.8308, 0.4564, 1.0, 0.9216, 0.8308, 0.4564, 1.0, 0.9216, 0.8308, 0.4564, 1.0, 0.9216, 0.8308, 0.4564, 1.0, 0.9216, 0.8308, 0.4564, 1.0, 0.9216, 0.8308, 0.4564, 1.0, 0.9216, 0.8308, 0.4564, 1.0, 0.9216, 0.8308, 0.4564, 1.0, 0.9216, 0.8308, 0.4564, 1.0, 0.9216, 0.8308, 0.4564, 1.0, 0.9216, 0.8308, 0.4564, 1.0, 0.9216, 0.8308, 0.4564, 1.0, 0.9216, 0.8308, 0.4564, 1.0, 0.9216, 0.8308, 0.4564, 1.0, 0.9216, 0.8308, 0.4564, 1.0, 0.9216, 0.8308, 0.4564, 1.0, 0.9216, 0.8308, 0.4564, 1.0, 0.9216, 0.8308, 0.4564, 1.0, 0.9216, 0.8308, 0.4564, 1.0, 0.9216, 0.8308, 0.4564, 1.0, 0.9216, 0.8308, 0.4564, 1.0, 0.9216, 0.8308, 0.4564, 1.0, 0.9216, 0.8308, 0.4564, 1.0, 0.9216, 0.8308, 0.4564, 1.0, 0.9216, 0.8308, 0.4564, 1.0, 0.9216, 0.8308, 0.4564, 1.0, 0.9216, 0.8308, 0.4564, 1.0, 0.9216, 0.8308, 0.4564, 1.0, 0.9216, 0.8308, 0.4564, 1.0, 0.9216, 0.8308, 0.4564, 1.0, 0.9216, 0.8308, 0.4564, 1.0, 0.9216, 0.8308, 0.4564, 1.0, 0.9216, 0.8308, 0.4564, 1.0, 0.9216, 0.8308, 0.4564, 1.0, 0.9216, 0.8308, 0.4564, 1.0, 0.9216, 0.8308, 0.4564, 1.0, 0.9216, 0.8308, 0.4564, 1.0, 0.9216, 0.8308, 0.4564, 1.0, 0.9216, 0.8308, 0.4564, 1.0, 0.9216, 0.8308, 0.4564, 1.0, 0.9216, 0.8308, 0.4564, 1.0, 0.9216, 0.8308, 0.4564, 1.0, 0.9216, 0.8308, 0.4564, 1.0, 0.9216, 0.8308, 0.4564, 1.0, 0.9216, 0.8308, 0.4564, 1.0, 0.9216, 0.8308, 0.4564, 1.0, 0.9216, 0.8308, 0.4564, 1.0, 0.9216, 0.8308, 0.4564, 1.0, 0.9216, 0.8308, 0.4564, 1.0, 0.9216, 0.8308, 0.4564, 1.0, 0.9216, 0.8308, 0.4564, 1.0, 0.9216, 0.8308, 0.4564, 1.0, 0.9216, 0.8308, 0.4564, 1.0, 0.9216, 0.8308, 0.4564, 1.0, 0.9216, 0.8308, 0.4564, 1.0, 0.9216, 0.8308, 0.4564, 1.0, 0.9216, 0.8308, 0.4564, 1.0, 0.9216, 0.8308, 0.4564, 1.0, 0.9216, 0.8308, 0.4564, 1.0, 0.9216, 0.8308, 0.4564, 1.0, 0.9216, 0.8308, 0.4564, 1.0, 0.9216, 0.8308, 0.4564, 1.0, 0.9216, 0.8308, 0.4564, 1.0, 0.9216, 0.8308, 0.4564, 1.0, 0.9216, 0.8308, 0.4564, 1.0, 0.9216, 0.8308, 0.4564, 1.0, 0.9216, 0.8308, 0.4564, 1.0, 0.9216, 0.8308, 0.4564, 1.0, 0.9216, 0.8308, 0.4564, 1.0, 0.9216, 0.8308, 0.4564, 1.0, 0.9216, 0.8308, 0.4564, 1.0, 0.9216, 0.8308, 0.4564, 1.0, 0.9216, 0.8308, 0.4564, 1.0, 0.9216, 0.8308, 0.4564, 1.0, 0.9216, 0.8308, 0.4564, 1.0, 0.9216, 0.8308, 0.4564, 1.0, 0.9216, 0.8308, 0.4564, 1.0, 0.9216, 0.8308, 0.4564, 1.0, 0.9216, 0.8308, 0.4564, 1.0, 0.9216, 0.8308, 0.4564, 1.0, 0.9216, 0.8308, 0.4564, 1.0, 0.9216, 0.8308, 0.4564, 1.0, 0.9216, 0.8308, 0.4564, 1.0, 0.9216, 0.8308, 0.4564, 1.0, 0.9216, 0.8308, 0.4564, 1.0, 0.9216, 0.8308, 0.4564, 1.0, 0.9216, 0.8308, 0.4564, 1.0, 0.9216, 0.8308, 0.4564, 1.0, 0.9216, 0.8308, 0.4564, 1.0, 0.9216, 0.8308, 0.4564, 1.0, 0.9216, 0.8308, 0.4564, 1.0, 0.9216, 0.8308, 0.4564, 1.0, 0.9216, 0.8308, 0.4564, 1.0, 0.9216, 0.8308, 0.4564, 1.0, 0.9216, 0.8308, 0.4564, 1.0, 0.9216, 0.8308, 0.4564, 1.0, 0.9216, 0.8308, 0.4564, 1.0, 0.9216, 0.8308, 0.4564, 1.0, 0.9216, 0.8308, 0.4564, 1.0, 0.9216, 0.8308, 0.4564, 1.0, 0.9216, 0.8308, 0.4564, 1.0, 0.9216, 0.8308, 0.4564, 1.0, 0.9216, 0.8308, 0.4564, 1.0, 0.9216, 0.8308, 0.4564, 1.0, 0.9216, 0.8308, 0.4564, 1.0, 0.9216, 0.8308, 0.4564, 1.0, 0.9216, 0.8308, 0.4564, 1.0, 0.9216, 0.8308, 0.4564, 1.0, 0.9216, 0.8308, 0.4564, 1.0, 0.9216, 0.8308, 0.4564, 1.0, 0.9216, 0.8308, 0.4564, 1.0, 0.9216, 0.8308, 0.4564, 1.0, 0.9216, 0.8308, 0.4564, 1.0, 0.9216, 0.8308, 0.4564, 1.0, 0.9216, 0.8308, 0.4564, 1.0, 0.9216, 0.8308, 0.4564, 1.0, 0.9216, 0.8308, 0.4564, 1.0, 0.9216, 0.8308, 0.4564, 1.0, 0.9216, 0.8308, 0.4564, 1.0, 0.9216, 0.8308, 0.4564, 1.0, 0.9216, 0.8308, 0.4564, 1.0, 0.9216, 0.8308, 0.4564, 1.0, 0.9216, 0.8308, 0.4564, 1.0, 0.9216, 0.8308, 0.4564, 1.0, 0.9216, 0.8308, 0.4564, 1.0, 0.9216, 0.8308, 0.4564, 1.0, 0.9216, 0.8308, 0.4564, 1.0, 0.9216, 0.8308, 0.4564, 1.0, 0.9216, 0.8308, 0.4564, 1.0, 0.9216, 0.8308, 0.4564, 1.0, 0.9216, 0.8308, 0.4564, 1.0, 0.9216, 0.8308, 0.4564, 1.0, 0.3278, 0.305, 0.2747, 1.0, 0.3278, 0.305, 0.2747, 1.0, 0.3278, 0.305, 0.2747, 1.0, 0.3278, 0.305, 0.2747, 1.0, 0.3278, 0.305, 0.2747, 1.0, 0.3278, 0.305, 0.2747, 1.0, 0.3278, 0.305, 0.2747, 1.0, 0.3278, 0.305, 0.2747, 1.0, 0.3278, 0.305, 0.2747, 1.0, 0.3278, 0.305, 0.2747, 1.0, 0.3278, 0.305, 0.2747, 1.0, 0.3278, 0.305, 0.2747, 1.0, 0.3278, 0.305, 0.2747, 1.0, 0.3278, 0.305, 0.2747, 1.0, 0.3278, 0.305, 0.2747, 1.0, 0.3278, 0.305, 0.2747, 1.0, 0.3278, 0.305, 0.2747, 1.0, 0.3278, 0.305, 0.2747, 1.0, 0.3278, 0.305, 0.2747, 1.0, 0.3278, 0.305, 0.2747, 1.0, 0.3278, 0.305, 0.2747, 1.0, 0.3278, 0.305, 0.2747, 1.0, 0.3278, 0.305, 0.2747, 1.0, 0.3278, 0.305, 0.2747, 1.0, 0.3278, 0.305, 0.2747, 1.0, 0.3278, 0.305, 0.2747, 1.0, 0.3278, 0.305, 0.2747, 1.0, 0.3278, 0.305, 0.2747, 1.0, 0.3278, 0.305, 0.2747, 1.0, 0.3278, 0.305, 0.2747, 1.0, 0.3278, 0.305, 0.2747, 1.0, 0.3278, 0.305, 0.2747, 1.0, 0.3278, 0.305, 0.2747, 1.0, 0.3278, 0.305, 0.2747, 1.0, 0.3278, 0.305, 0.2747, 1.0, 0.3278, 0.305, 0.2747, 1.0, 0.3278, 0.305, 0.2747, 1.0, 0.3278, 0.305, 0.2747, 1.0, 0.3278, 0.305, 0.2747, 1.0, 0.3278, 0.305, 0.2747, 1.0, 0.3278, 0.305, 0.2747, 1.0, 0.3278, 0.305, 0.2747, 1.0, 0.3278, 0.305, 0.2747, 1.0, 0.3278, 0.305, 0.2747, 1.0, 0.3278, 0.305, 0.2747, 1.0, 0.3278, 0.305, 0.2747, 1.0, 0.3278, 0.305, 0.2747, 1.0, 0.3278, 0.305, 0.2747, 1.0, 0.3278, 0.305, 0.2747, 1.0, 0.3278, 0.305, 0.2747, 1.0, 0.3278, 0.305, 0.2747, 1.0, 0.3278, 0.305, 0.2747, 1.0, 0.3278, 0.305, 0.2747, 1.0, 0.3278, 0.305, 0.2747, 1.0, 0.3278, 0.305, 0.2747, 1.0, 0.3278, 0.305, 0.2747, 1.0, 0.3278, 0.305, 0.2747, 1.0, 0.3278, 0.305, 0.2747, 1.0, 0.3278, 0.305, 0.2747, 1.0, 0.3278, 0.305, 0.2747, 1.0, 0.3278, 0.305, 0.2747, 1.0, 0.3278, 0.305, 0.2747, 1.0, 0.3278, 0.305, 0.2747, 1.0, 0.3278, 0.305, 0.2747, 1.0, 0.3278, 0.305, 0.2747, 1.0, 0.3278, 0.305, 0.2747, 1.0, 0.3278, 0.305, 0.2747, 1.0, 0.3278, 0.305, 0.2747, 1.0, 0.3278, 0.305, 0.2747, 1.0, 0.3278, 0.305, 0.2747, 1.0, 0.3278, 0.305, 0.2747, 1.0, 0.3278, 0.305, 0.2747, 1.0, 0.3278, 0.305, 0.2747, 1.0, 0.3278, 0.305, 0.2747, 1.0, 0.3278, 0.305, 0.2747, 1.0, 0.3278, 0.305, 0.2747, 1.0, 0.3278, 0.305, 0.2747, 1.0, 0.3278, 0.305, 0.2747, 1.0, 0.3278, 0.305, 0.2747, 1.0, 0.3278, 0.305, 0.2747, 1.0, 0.3278, 0.305, 0.2747, 1.0, 0.3278, 0.305, 0.2747, 1.0, 0.3278, 0.305, 0.2747, 1.0, 0.3278, 0.305, 0.2747, 1.0, 0.3278, 0.305, 0.2747, 1.0, 0.3278, 0.305, 0.2747, 1.0, 0.3278, 0.305, 0.2747, 1.0, 0.3278, 0.305, 0.2747, 1.0, 0.3278, 0.305, 0.2747, 1.0, 0.3278, 0.305, 0.2747, 1.0, 0.3278, 0.305, 0.2747, 1.0, 0.3278, 0.305, 0.2747, 1.0, 0.3278, 0.305, 0.2747, 1.0, 0.3278, 0.305, 0.2747, 1.0, 0.3278, 0.305, 0.2747, 1.0, 0.3278, 0.305, 0.2747, 1.0, 0.3278, 0.305, 0.2747, 1.0, 0.3278, 0.305, 0.2747, 1.0, 0.3278, 0.305, 0.2747, 1.0, 0.3278, 0.305, 0.2747, 1.0, 0.3278, 0.305, 0.2747, 1.0, 0.3278, 0.305, 0.2747, 1.0, 0.3278, 0.305, 0.2747, 1.0, 0.3278, 0.305, 0.2747, 1.0, 0.3278, 0.305, 0.2747, 1.0, 0.3278, 0.305, 0.2747, 1.0, 0.3278, 0.305, 0.2747, 1.0, 0.3278, 0.305, 0.2747, 1.0, 0.3278, 0.305, 0.2747, 1.0, 0.3278, 0.305, 0.2747, 1.0, 0.3278, 0.305, 0.2747, 1.0, 0.3278, 0.305, 0.2747, 1.0, 0.3278, 0.305, 0.2747, 1.0, 0.3278, 0.305, 0.2747, 1.0, 0.3278, 0.305, 0.2747, 1.0, 0.3278, 0.305, 0.2747, 1.0, 0.3278, 0.305, 0.2747, 1.0, 0.3278, 0.305, 0.2747, 1.0, 0.3278, 0.305, 0.2747, 1.0, 0.3278, 0.305, 0.2747, 1.0, 0.3278, 0.305, 0.2747, 1.0, 0.3278, 0.305, 0.2747, 1.0, 0.3278, 0.305, 0.2747, 1.0, 0.3278, 0.305, 0.2747, 1.0, 0.3278, 0.305, 0.2747, 1.0, 0.3278, 0.305, 0.2747, 1.0, 0.3278, 0.305, 0.2747, 1.0, 0.3278, 0.305, 0.2747, 1.0, 0.3278, 0.305, 0.2747, 1.0, 0.3278, 0.305, 0.2747, 1.0, 0.3278, 0.305, 0.2747, 1.0, 0.3278, 0.305, 0.2747, 1.0, 0.3278, 0.305, 0.2747, 1.0, 0.3278, 0.305, 0.2747, 1.0, 0.3278, 0.305, 0.2747, 1.0, 0.3278, 0.305, 0.2747, 1.0, 0.3278, 0.305, 0.2747, 1.0, 0.3278, 0.305, 0.2747, 1.0, 0.3278, 0.305, 0.2747, 1.0, 0.3278, 0.305, 0.2747, 1.0, 0.3278, 0.305, 0.2747, 1.0, 0.3278, 0.305, 0.2747, 1.0, 0.3278, 0.305, 0.2747, 1.0, 0.3278, 0.305, 0.2747, 1.0, 0.3278, 0.305, 0.2747, 1.0, 0.3278, 0.305, 0.2747, 1.0, 0.3278, 0.305, 0.2747, 1.0, 0.3278, 0.305, 0.2747, 1.0, 0.3278, 0.305, 0.2747, 1.0, 0.3278, 0.305, 0.2747, 1.0, 0.3278, 0.305, 0.2747, 1.0, 0.3278, 0.305, 0.2747, 1.0, 0.3278, 0.305, 0.2747, 1.0, 0.3278, 0.305, 0.2747, 1.0, 0.3278, 0.305, 0.2747, 1.0, 0.3278, 0.305, 0.2747, 1.0, 0.3278, 0.305, 0.2747, 1.0, 0.3278, 0.305, 0.2747, 1.0, 0.3278, 0.305, 0.2747, 1.0, 0.3278, 0.305, 0.2747, 1.0, 0.3278, 0.305, 0.2747, 1.0, 0.3278, 0.305, 0.2747, 1.0, 0.3278, 0.305, 0.2747, 1.0, 0.3278, 0.305, 0.2747, 1.0, 0.3278, 0.305, 0.2747, 1.0, 0.3278, 0.305, 0.2747, 1.0, 0.3278, 0.305, 0.2747, 1.0, 0.3278, 0.305, 0.2747, 1.0, 0.3278, 0.305, 0.2747, 1.0, 0.3278, 0.305, 0.2747, 1.0, 0.3278, 0.305, 0.2747, 1.0, 0.3278, 0.305, 0.2747, 1.0, 0.3278, 0.305, 0.2747, 1.0, 0.3278, 0.305, 0.2747, 1.0, 0.3278, 0.305, 0.2747, 1.0, 0.3278, 0.305, 0.2747, 1.0, 0.3278, 0.305, 0.2747, 1.0, 0.3278, 0.305, 0.2747, 1.0, 0.3278, 0.305, 0.2747, 1.0, 0.3278, 0.305, 0.2747, 1.0, 0.3278, 0.305, 0.2747, 1.0, 0.3278, 0.305, 0.2747, 1.0, 0.3278, 0.305, 0.2747, 1.0, 0.3278, 0.305, 0.2747, 1.0, 0.3278, 0.305, 0.2747, 1.0, 0.3278, 0.305, 0.2747, 1.0, 0.3278, 0.305, 0.2747, 1.0, 0.3278, 0.305, 0.2747, 1.0, 0.3278, 0.305, 0.2747, 1.0, 0.3278, 0.305, 0.2747, 1.0, 0.3278, 0.305, 0.2747, 1.0, 0.3278, 0.305, 0.2747, 1.0, 0.3278, 0.305, 0.2747, 1.0, 0.3278, 0.305, 0.2747, 1.0, 0.3278, 0.305, 0.2747, 1.0, 0.3278, 0.305, 0.2747, 1.0, 0.3278, 0.305, 0.2747, 1.0, 0.3278, 0.305, 0.2747, 1.0, 0.3278, 0.305, 0.2747, 1.0, 0.3278, 0.305, 0.2747, 1.0, 0.3278, 0.305, 0.2747, 1.0, 0.3278, 0.305, 0.2747, 1.0, 0.3278, 0.305, 0.2747, 1.0, 0.3278, 0.305, 0.2747, 1.0, 0.3278, 0.305, 0.2747, 1.0, 0.3278, 0.305, 0.2747, 1.0, 0.3278, 0.305, 0.2747, 1.0, 0.3278, 0.305, 0.2747, 1.0, 0.3278, 0.305, 0.2747, 1.0, 0.3278, 0.305, 0.2747, 1.0, 0.3278, 0.305, 0.2747, 1.0, 0.3278, 0.305, 0.2747, 1.0, 0.3278, 0.305, 0.2747, 1.0, 0.3278, 0.305, 0.2747, 1.0, 0.3278, 0.305, 0.2747, 1.0, 0.3278, 0.305, 0.2747, 1.0, 0.3278, 0.305, 0.2747, 1.0, 0.3278, 0.305, 0.2747, 1.0, 0.3278, 0.305, 0.2747, 1.0, 0.3278, 0.305, 0.2747, 1.0, 0.3278, 0.305, 0.2747, 1.0, 0.3278, 0.305, 0.2747, 1.0, 0.3278, 0.305, 0.2747, 1.0, 0.3278, 0.305, 0.2747, 1.0, 0.3278, 0.305, 0.2747, 1.0, 0.3278, 0.305, 0.2747, 1.0, 0.3278, 0.305, 0.2747, 1.0, 0.3278, 0.305, 0.2747, 1.0, 0.3278, 0.305, 0.2747, 1.0, 0.3278, 0.305, 0.2747, 1.0, 0.3278, 0.305, 0.2747, 1.0, 0.3278, 0.305, 0.2747, 1.0, 0.3278, 0.305, 0.2747, 1.0, 0.3278, 0.305, 0.2747, 1.0, 0.3278, 0.305, 0.2747, 1.0, 0.3278, 0.305, 0.2747, 1.0, 0.3278, 0.305, 0.2747, 1.0, 0.3278, 0.305, 0.2747, 1.0, 0.3278, 0.305, 0.2747, 1.0, 0.3278, 0.305, 0.2747, 1.0, 0.3278, 0.305, 0.2747, 1.0, 0.3278, 0.305, 0.2747, 1.0, 0.3278, 0.305, 0.2747, 1.0, 0.3278, 0.305, 0.2747, 1.0, 0.3278, 0.305, 0.2747, 1.0, 0.3278, 0.305, 0.2747, 1.0, 0.3278, 0.305, 0.2747, 1.0, 0.3278, 0.305, 0.2747, 1.0, 0.3278, 0.305, 0.2747, 1.0, 0.3278, 0.305, 0.2747, 1.0, 0.3278, 0.305, 0.2747, 1.0, 0.3278, 0.305, 0.2747, 1.0, 0.3278, 0.305, 0.2747, 1.0, 0.3278, 0.305, 0.2747, 1.0, 0.3278, 0.305, 0.2747, 1.0, 0.3278, 0.305, 0.2747, 1.0, 0.3278, 0.305, 0.2747, 1.0, 0.3278, 0.305, 0.2747, 1.0, 0.3278, 0.305, 0.2747, 1.0, 0.3278, 0.305, 0.2747, 1.0, 0.3278, 0.305, 0.2747, 1.0, 0.3278, 0.305, 0.2747, 1.0, 0.3278, 0.305, 0.2747, 1.0, 0.3278, 0.305, 0.2747, 1.0, 0.3278, 0.305, 0.2747, 1.0, 0.3278, 0.305, 0.2747, 1.0, 0.3278, 0.305, 0.2747, 1.0, 0.3278, 0.305, 0.2747, 1.0, 0.3278, 0.305, 0.2747, 1.0, 0.3278, 0.305, 0.2747, 1.0, 0.3278, 0.305, 0.2747, 1.0, 0.3278, 0.305, 0.2747, 1.0, 0.3278, 0.305, 0.2747, 1.0, 0.3278, 0.305, 0.2747, 1.0, 0.3278, 0.305, 0.2747, 1.0, 0.3278, 0.305, 0.2747, 1.0])
me_woodish.materials.append(mat_woodish)
me_woodish.materials.append(mat_woodishdark)
me_woodish.materials.append(mat_stonish_dark)
me_woodish.materials.append(mat_stonish)
me_woodish.materials.append(mat_rope)
me_woodish.materials.append(mat_ironish)
me_woodish.use_remesh_preserve_volume = False
me_woodish.use_remesh_preserve_attributes = False
me_woodish.use_mirror_vertex_groups = False
me_woodish.update()

# ---- objects
ob_woodish = bpy.data.objects.new('woodish', me_woodish)
ob_lamp = bpy.data.objects.new('Lamp', light_lamp)
ob_camera = bpy.data.objects.new('Camera', cam_camera)

# ---- transforms, parenting, visibility, modifiers, constraints
ob_woodish.location = (0.0, 0.0, 0.0)
ob_woodish.rotation_euler = (-1.571, -2.22e-16, 2.22e-16)
ob_woodish.scale = (0.3, 0.3, 0.3)
ob_woodish.lineart.crease_threshold = 0.0
_m = ob_woodish.modifiers.new('Triangulate', 'TRIANGULATE')
ob_lamp.location = (4.076, 1.005, 5.904)
ob_lamp.rotation_euler = (0.6503, 0.05522, 1.866)
ob_lamp.lock_rotations_4d = False
ob_lamp.empty_display_type = 'ARROWS'
ob_lamp.color = (0.0, 0.0, 0.0, 0.0)
ob_lamp.lineart.crease_threshold = 0.0
ob_camera.location = (7.481, -6.508, 5.344)
ob_camera.rotation_euler = (1.109, 0.0, 0.8149)
ob_camera.lock_rotations_4d = False
ob_camera.empty_display_type = 'ARROWS'
ob_camera.color = (0.0, 0.0, 0.0, 0.0)
ob_camera.display_type = 'WIRE'
ob_camera.lineart.crease_threshold = 0.0

# ---- collection membership
col_collection_1.objects.link(ob_woodish)
col_collection_1.objects.link(ob_lamp)
col_collection_1.objects.link(ob_camera)

# ---- scene / render settings (as saved in the file)
scene.camera = ob_camera
scene.frame_start = 1; scene.frame_end = 250; scene.frame_set(1)
scene.render.engine = 'BLENDER_EEVEE_NEXT'
scene.render.resolution_percentage = 50
scene.render.dither_intensity = 0.0
scene.cycles.use_denoising = False
scene.cycles.samples = 128
scene.cycles.sampling_pattern = 'TABULATED_SOBOL'
scene.cycles.light_sampling_threshold = 0.0
scene.cycles.use_adaptive_sampling = False
scene.cycles.use_light_tree = False
scene.cycles.blur_glossy = 0.0
scene.cycles.sample_clamp_indirect = 0.0
scene.view_settings.view_transform = 'Standard'
bpy.context.view_layer.update()
